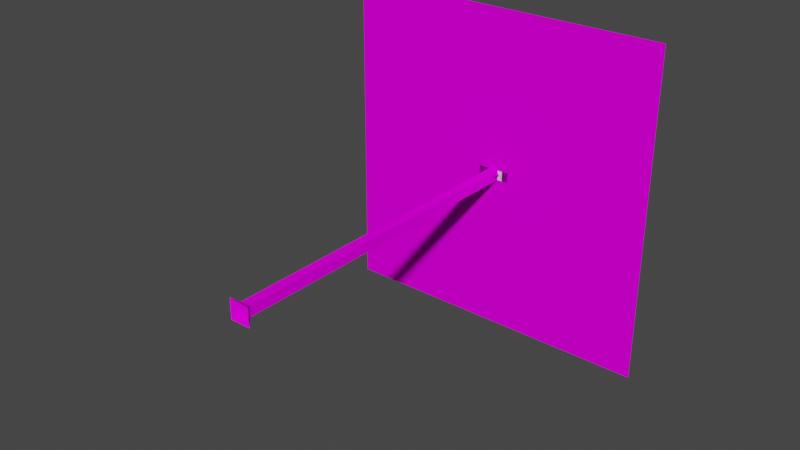 # Source: allModels.blend  (saved by Blender 2.93.21; exported with 4.5.12 LTS)
import bpy
from mathutils import Matrix  # noqa: F401  (used for matrix-valued properties, if any)

bpy.ops.wm.read_factory_settings(use_empty=True)
scene = bpy.context.scene
scene.name = 'Scene'

# ---- collections
col_collection = bpy.data.collections.new('Collection'); scene.collection.children.link(col_collection)
col_ring = bpy.data.collections.new('ring'); scene.collection.children.link(col_ring)
col_arwing = bpy.data.collections.new('arwing'); scene.collection.children.link(col_arwing)
col_obstaclestower01 = bpy.data.collections.new('obstaclesTower01'); scene.collection.children.link(col_obstaclestower01)
col_obstacles = bpy.data.collections.new('obstacles'); scene.collection.children.link(col_obstacles)
col_spacejunk = bpy.data.collections.new('spacejunk'); scene.collection.children.link(col_spacejunk)
col_arwingenemy = bpy.data.collections.new('arwingEnemy'); scene.collection.children.link(col_arwingenemy)
col_explosions = bpy.data.collections.new('explosions'); scene.collection.children.link(col_explosions)
col_turret = bpy.data.collections.new('turret'); scene.collection.children.link(col_turret)
col_misc = bpy.data.collections.new('misc'); scene.collection.children.link(col_misc)
col_towertall = bpy.data.collections.new('towerTall'); scene.collection.children.link(col_towertall)

# ---- images (referenced by path relative to the original .blend; pixels are not part of the script)
import os
ASSET_DIR = os.environ.get("B2B_ASSET_DIR", "")  # directory of the original .blend (textures are referenced by path, not embedded)
HERE = os.path.dirname(os.path.abspath(__file__))  # packed textures are extracted next to this script under _unpacked/

def load_image(name, relpath, width, height, colorspace="sRGB"):
    """Load a texture the original file referenced (path relative to the .blend, or extracted next to this script)."""
    p = next((c for c in (os.path.join(HERE, relpath), os.path.join(ASSET_DIR, relpath)) if relpath and os.path.exists(c)), "")
    if p:
        img = bpy.data.images.load(p, check_existing=True)
        img.name = name
    else:  # same state as the original file: an image datablock whose file is absent (Cycles renders it pink)
        img = bpy.data.images.new(name, width, height)
        img.source = "FILE"
        img.filepath = "//" + (relpath or name)
    img.colorspace_settings.name = colorspace
    return img
img_cloudsfloor_png = load_image('cloudsFloor.png', 'cloudsFloor.png', 1024, 1024, 'sRGB')
img_cube_png = load_image('cube.png', 'cube.png', 1024, 1024, 'sRGB')
img_playership_png = load_image('playerShip.png', 'playerShip.png', 1024, 1024, 'sRGB')
img_cross_png = load_image('cross.png', 'cross.png', 1024, 1024, 'sRGB')
img_fz_png = load_image('fz.png', 'fz.png', 1024, 1024, 'sRGB')
img_playership_png_001 = load_image('playerShip.png.001', 'playerShip.png', 1024, 1024, 'sRGB')
img_playership_png_002 = load_image('playerShip.png.002', 'playerShip.png', 1024, 1024, 'sRGB')
img_inetroundwhite_png = load_image('inetRoundWhite.png', 'inetRoundWhite.png', 1024, 1024, 'sRGB')
img_spacejunk01_png = load_image('spaceJunk01.png', 'spaceJunk01.png', 1024, 1024, 'sRGB')
img_spacejunk02_png = load_image('spaceJunk02.png', 'spaceJunk02.png', 1024, 1024, 'sRGB')
img_playership_png_003 = load_image('playerShip.png.003', 'playerShip.png', 1024, 1024, 'sRGB')
img_explosion01_png = load_image('explosion01.png', 'explosion01.png', 1024, 1024, 'sRGB')
img_inetroundwhite_png_002 = load_image('inetRoundWhite.png.002', 'inetRoundWhite.png', 1024, 1024, 'sRGB')

# ---- materials (node trees are filled in below, after node groups)
mat_materialplane = bpy.data.materials.new('MaterialPlane')
mat_materialplane.use_backface_culling = True
mat_materialplane.use_transparent_shadow = False
mat_material = bpy.data.materials.new('Material')
mat_material.alpha_threshold = 0.0
mat_material.use_transparent_shadow = False
mat_material.line_color = (0.0, 0.0, 0.0, 1.0)
mat_material_005 = bpy.data.materials.new('Material.005')
mat_material_005.use_transparent_shadow = False
mat_material_004 = bpy.data.materials.new('Material.004')
mat_material_004.use_transparent_shadow = False
mat_material_006 = bpy.data.materials.new('Material.006')
mat_material_006.use_transparent_shadow = False
mat_material_007 = bpy.data.materials.new('Material.007')
mat_material_007.use_transparent_shadow = False
mat_material_002 = bpy.data.materials.new('Material.002')
mat_material_002.use_transparent_shadow = False
mat_material_003 = bpy.data.materials.new('Material.003')
mat_material_003.use_transparent_shadow = False
mat_material_008 = bpy.data.materials.new('Material.008')
mat_material_008.use_transparent_shadow = False
mat_material_009 = bpy.data.materials.new('Material.009')
mat_material_009.use_transparent_shadow = False
mat_material_010 = bpy.data.materials.new('Material.010')
mat_material_010.use_transparent_shadow = False
mat_material_011 = bpy.data.materials.new('Material.011')
mat_material_011.use_transparent_shadow = False
mat_material_012 = bpy.data.materials.new('Material.012')
mat_material_012.use_transparent_shadow = False
mat_material_001 = bpy.data.materials.new('Material.001')
mat_material_001.use_transparent_shadow = False
mat_material_013 = bpy.data.materials.new('Material.013')
mat_material_013.use_transparent_shadow = False
mat_material_014 = bpy.data.materials.new('Material.014')
mat_material_014.use_transparent_shadow = False
mat_material_015 = bpy.data.materials.new('Material.015')
mat_material_015.use_transparent_shadow = False
mat_material_016 = bpy.data.materials.new('Material.016')
mat_material_016.use_transparent_shadow = False
mat_material_017 = bpy.data.materials.new('Material.017')
mat_material_017.use_transparent_shadow = False
mat_material_018 = bpy.data.materials.new('Material.018')
mat_material_018.use_transparent_shadow = False
mat_material_020 = bpy.data.materials.new('Material.020')
mat_material_020.use_transparent_shadow = False
mat_material_019 = bpy.data.materials.new('Material.019')
mat_material_019.use_transparent_shadow = False
mat_material_021 = bpy.data.materials.new('Material.021')
mat_material_021.use_transparent_shadow = False
mat_material_023 = bpy.data.materials.new('Material.023')
mat_material_023.use_transparent_shadow = False
mat_material_022 = bpy.data.materials.new('Material.022')
mat_material_022.use_transparent_shadow = False
mat_material_024 = bpy.data.materials.new('Material.024')
mat_material_024.use_transparent_shadow = False
mat_material_034 = bpy.data.materials.new('Material.034')
mat_material_034.use_transparent_shadow = False
mat_material_033 = bpy.data.materials.new('Material.033')
mat_material_033.use_transparent_shadow = False
mat_material_032 = bpy.data.materials.new('Material.032')
mat_material_032.use_transparent_shadow = False
mat_material_031 = bpy.data.materials.new('Material.031')
mat_material_031.use_transparent_shadow = False
mat_material_030 = bpy.data.materials.new('Material.030')
mat_material_030.use_transparent_shadow = False

# ---- material node trees
mat_materialplane.use_nodes = True; mat_materialplane.node_tree.nodes.clear()
_N = mat_materialplane.node_tree.nodes; _L = mat_materialplane.node_tree.links
n0 = _N.new('ShaderNodeOutputMaterial'); n0.name = 'Material Output'; n0.location = (386, 189)
n1 = _N.new('ShaderNodeBsdfPrincipled'); n1.name = 'Principled BSDF'; n1.location = (22, 199)
n1.distribution = 'GGX'
n1.subsurface_method = 'BURLEY'
n1.inputs[2].default_value = 1.0
n1.inputs[3].default_value = 1.45
n1.inputs[13].default_value = 0.0
n1.inputs[27].default_value = (0.0, 0.0, 0.0, 1.0)
n1.inputs[28].default_value = 1.0
n2 = _N.new('ShaderNodeTexImage'); n2.name = 'Image Texture'; n2.location = (-268, 179)
n2.image = img_cloudsfloor_png
n2.interpolation = 'Closest'
_L.new(n1.outputs[0], n0.inputs[0])
_L.new(n2.outputs[0], n1.inputs[0])
n0.is_active_output = True
mat_material.use_nodes = True; mat_material.node_tree.nodes.clear()
_N = mat_material.node_tree.nodes; _L = mat_material.node_tree.links
n0 = _N.new('ShaderNodeOutputMaterial'); n0.name = 'Material Output'; n0.location = (300, 300)
n1 = _N.new('ShaderNodeBsdfPrincipled'); n1.name = 'Principled BSDF'; n1.location = (10, 300)
n1.distribution = 'GGX'
n1.subsurface_method = 'BURLEY'
n1.inputs[2].default_value = 0.4
n1.inputs[3].default_value = 1.45
n1.inputs[27].default_value = (0.0, 0.0, 0.0, 1.0)
n1.inputs[28].default_value = 1.0
n2 = _N.new('ShaderNodeTexImage'); n2.name = 'Image Texture'; n2.location = (-334, 281)
n2.image = img_cube_png
n2.interpolation = 'Closest'
_L.new(n1.outputs[0], n0.inputs[0])
_L.new(n2.outputs[0], n1.inputs[0])
n0.is_active_output = True
mat_material_005.use_nodes = True; mat_material_005.node_tree.nodes.clear()
_N = mat_material_005.node_tree.nodes; _L = mat_material_005.node_tree.links
n0 = _N.new('ShaderNodeBsdfPrincipled'); n0.name = 'Principled BSDF'; n0.location = (10, 300)
n0.distribution = 'GGX'
n0.subsurface_method = 'BURLEY'
n0.inputs[3].default_value = 1.45
n0.inputs[13].default_value = 0.0
n0.inputs[27].default_value = (0.0, 0.0, 0.0, 1.0)
n0.inputs[28].default_value = 1.0
n1 = _N.new('ShaderNodeOutputMaterial'); n1.name = 'Material Output'; n1.location = (300, 300)
n2 = _N.new('ShaderNodeTexImage'); n2.name = 'Image Texture'; n2.location = (-280, 280)
n2.image = img_playership_png
n2.interpolation = 'Closest'
_L.new(n0.outputs[0], n1.inputs[0])
_L.new(n2.outputs[0], n0.inputs[0])
n1.is_active_output = True
mat_material_004.use_nodes = True; mat_material_004.node_tree.nodes.clear()
_N = mat_material_004.node_tree.nodes; _L = mat_material_004.node_tree.links
n0 = _N.new('ShaderNodeBsdfPrincipled'); n0.name = 'Principled BSDF'; n0.location = (10, 300)
n0.distribution = 'GGX'
n0.subsurface_method = 'BURLEY'
n0.inputs[3].default_value = 1.45
n0.inputs[13].default_value = 0.0
n0.inputs[27].default_value = (0.0, 0.0, 0.0, 1.0)
n0.inputs[28].default_value = 1.0
n1 = _N.new('ShaderNodeOutputMaterial'); n1.name = 'Material Output'; n1.location = (300, 300)
n2 = _N.new('ShaderNodeTexImage'); n2.name = 'Image Texture'; n2.location = (-280, 280)
n2.image = img_cross_png
n2.interpolation = 'Closest'
_L.new(n0.outputs[0], n1.inputs[0])
_L.new(n2.outputs[0], n0.inputs[0])
n1.is_active_output = True
mat_material_006.use_nodes = True; mat_material_006.node_tree.nodes.clear()
_N = mat_material_006.node_tree.nodes; _L = mat_material_006.node_tree.links
n0 = _N.new('ShaderNodeBsdfPrincipled'); n0.name = 'Principled BSDF'; n0.location = (10, 300)
n0.distribution = 'GGX'
n0.subsurface_method = 'BURLEY'
n0.inputs[3].default_value = 1.45
n0.inputs[13].default_value = 0.0
n0.inputs[27].default_value = (0.0, 0.0, 0.0, 1.0)
n0.inputs[28].default_value = 1.0
n1 = _N.new('ShaderNodeOutputMaterial'); n1.name = 'Material Output'; n1.location = (300, 300)
n2 = _N.new('ShaderNodeTexImage'); n2.name = 'Image Texture'; n2.location = (-280, 280)
n2.image = img_fz_png
n2.interpolation = 'Closest'
_L.new(n0.outputs[0], n1.inputs[0])
_L.new(n2.outputs[0], n0.inputs[0])
n1.is_active_output = True
mat_material_007.use_nodes = True; mat_material_007.node_tree.nodes.clear()
_N = mat_material_007.node_tree.nodes; _L = mat_material_007.node_tree.links
n0 = _N.new('ShaderNodeBsdfPrincipled'); n0.name = 'Principled BSDF'; n0.location = (10, 300)
n0.distribution = 'GGX'
n0.subsurface_method = 'BURLEY'
n0.inputs[3].default_value = 1.45
n0.inputs[13].default_value = 0.0
n0.inputs[27].default_value = (0.0, 0.0, 0.0, 1.0)
n0.inputs[28].default_value = 1.0
n1 = _N.new('ShaderNodeOutputMaterial'); n1.name = 'Material Output'; n1.location = (300, 300)
n2 = _N.new('ShaderNodeTexImage'); n2.name = 'Image Texture'; n2.location = (-280, 280)
n2.image = img_playership_png_001
n2.interpolation = 'Closest'
_L.new(n0.outputs[0], n1.inputs[0])
_L.new(n2.outputs[0], n0.inputs[0])
n1.is_active_output = True
mat_material_002.use_nodes = True; mat_material_002.node_tree.nodes.clear()
_N = mat_material_002.node_tree.nodes; _L = mat_material_002.node_tree.links
n0 = _N.new('ShaderNodeBsdfPrincipled'); n0.name = 'Principled BSDF'; n0.location = (10, 300)
n0.distribution = 'GGX'
n0.subsurface_method = 'BURLEY'
n0.inputs[3].default_value = 1.45
n0.inputs[13].default_value = 0.0
n0.inputs[27].default_value = (0.0, 0.0, 0.0, 1.0)
n0.inputs[28].default_value = 1.0
n1 = _N.new('ShaderNodeOutputMaterial'); n1.name = 'Material Output'; n1.location = (300, 300)
n2 = _N.new('ShaderNodeTexImage'); n2.name = 'Image Texture'; n2.location = (-280, 280)
n2.image = img_playership_png
n2.interpolation = 'Closest'
_L.new(n0.outputs[0], n1.inputs[0])
_L.new(n2.outputs[0], n0.inputs[0])
n1.is_active_output = True
mat_material_003.use_nodes = True; mat_material_003.node_tree.nodes.clear()
_N = mat_material_003.node_tree.nodes; _L = mat_material_003.node_tree.links
n0 = _N.new('ShaderNodeBsdfPrincipled'); n0.name = 'Principled BSDF'; n0.location = (10, 300)
n0.distribution = 'GGX'
n0.subsurface_method = 'BURLEY'
n0.inputs[3].default_value = 1.45
n0.inputs[13].default_value = 0.0
n0.inputs[27].default_value = (0.0, 0.0, 0.0, 1.0)
n0.inputs[28].default_value = 1.0
n1 = _N.new('ShaderNodeOutputMaterial'); n1.name = 'Material Output'; n1.location = (300, 300)
n2 = _N.new('ShaderNodeTexImage'); n2.name = 'Image Texture'; n2.location = (-280, 280)
n2.image = img_playership_png
n2.interpolation = 'Closest'
_L.new(n0.outputs[0], n1.inputs[0])
_L.new(n2.outputs[0], n0.inputs[0])
n1.is_active_output = True
mat_material_008.use_nodes = True; mat_material_008.node_tree.nodes.clear()
_N = mat_material_008.node_tree.nodes; _L = mat_material_008.node_tree.links
n0 = _N.new('ShaderNodeBsdfPrincipled'); n0.name = 'Principled BSDF'; n0.location = (10, 300)
n0.distribution = 'GGX'
n0.subsurface_method = 'BURLEY'
n0.inputs[3].default_value = 1.45
n0.inputs[13].default_value = 0.0
n0.inputs[27].default_value = (0.0, 0.0, 0.0, 1.0)
n0.inputs[28].default_value = 1.0
n1 = _N.new('ShaderNodeOutputMaterial'); n1.name = 'Material Output'; n1.location = (300, 300)
n2 = _N.new('ShaderNodeTexImage'); n2.name = 'Image Texture'; n2.location = (-280, 280)
n2.image = img_playership_png_002
n2.interpolation = 'Closest'
_L.new(n0.outputs[0], n1.inputs[0])
_L.new(n2.outputs[0], n0.inputs[0])
n1.is_active_output = True
mat_material_009.use_nodes = True; mat_material_009.node_tree.nodes.clear()
_N = mat_material_009.node_tree.nodes; _L = mat_material_009.node_tree.links
n0 = _N.new('ShaderNodeBsdfPrincipled'); n0.name = 'Principled BSDF'; n0.location = (10, 300)
n0.distribution = 'GGX'
n0.subsurface_method = 'BURLEY'
n0.inputs[3].default_value = 1.45
n0.inputs[13].default_value = 0.0
n0.inputs[27].default_value = (0.0, 0.0, 0.0, 1.0)
n0.inputs[28].default_value = 1.0
n1 = _N.new('ShaderNodeOutputMaterial'); n1.name = 'Material Output'; n1.location = (300, 300)
n2 = _N.new('ShaderNodeTexImage'); n2.name = 'Image Texture'; n2.location = (-280, 280)
n2.image = img_inetroundwhite_png
n2.interpolation = 'Closest'
_L.new(n0.outputs[0], n1.inputs[0])
_L.new(n2.outputs[0], n0.inputs[0])
n1.is_active_output = True
mat_material_010.use_nodes = True; mat_material_010.node_tree.nodes.clear()
_N = mat_material_010.node_tree.nodes; _L = mat_material_010.node_tree.links
n0 = _N.new('ShaderNodeBsdfPrincipled'); n0.name = 'Principled BSDF'; n0.location = (10, 300)
n0.distribution = 'GGX'
n0.subsurface_method = 'BURLEY'
n0.inputs[0].default_value = (1.0, 1.0, 1.0, 1.0)
n0.inputs[3].default_value = 1.45
n0.inputs[27].default_value = (0.0, 0.0, 0.0, 1.0)
n0.inputs[28].default_value = 1.0
n1 = _N.new('ShaderNodeOutputMaterial'); n1.name = 'Material Output'; n1.location = (300, 300)
_L.new(n0.outputs[0], n1.inputs[0])
n1.is_active_output = True
mat_material_011.use_nodes = True; mat_material_011.node_tree.nodes.clear()
_N = mat_material_011.node_tree.nodes; _L = mat_material_011.node_tree.links
n0 = _N.new('ShaderNodeBsdfPrincipled'); n0.name = 'Principled BSDF'; n0.location = (10, 300)
n0.distribution = 'GGX'
n0.subsurface_method = 'BURLEY'
n0.inputs[0].default_value = (1.0, 1.0, 1.0, 1.0)
n0.inputs[3].default_value = 1.45
n0.inputs[27].default_value = (0.0, 0.0, 0.0, 1.0)
n0.inputs[28].default_value = 1.0
n1 = _N.new('ShaderNodeOutputMaterial'); n1.name = 'Material Output'; n1.location = (300, 300)
_L.new(n0.outputs[0], n1.inputs[0])
n1.is_active_output = True
mat_material_012.use_nodes = True; mat_material_012.node_tree.nodes.clear()
_N = mat_material_012.node_tree.nodes; _L = mat_material_012.node_tree.links
n0 = _N.new('ShaderNodeBsdfPrincipled'); n0.name = 'Principled BSDF'; n0.location = (10, 300)
n0.distribution = 'GGX'
n0.subsurface_method = 'BURLEY'
n0.inputs[0].default_value = (1.0, 1.0, 1.0, 1.0)
n0.inputs[3].default_value = 1.45
n0.inputs[27].default_value = (0.0, 0.0, 0.0, 1.0)
n0.inputs[28].default_value = 1.0
n1 = _N.new('ShaderNodeOutputMaterial'); n1.name = 'Material Output'; n1.location = (300, 300)
_L.new(n0.outputs[0], n1.inputs[0])
n1.is_active_output = True
mat_material_001.use_nodes = True; mat_material_001.node_tree.nodes.clear()
_N = mat_material_001.node_tree.nodes; _L = mat_material_001.node_tree.links
n0 = _N.new('ShaderNodeBsdfPrincipled'); n0.name = 'Principled BSDF'; n0.location = (10, 300)
n0.distribution = 'GGX'
n0.subsurface_method = 'BURLEY'
n0.inputs[0].default_value = (1.0, 1.0, 1.0, 1.0)
n0.inputs[3].default_value = 1.45
n0.inputs[27].default_value = (0.0, 0.0, 0.0, 1.0)
n0.inputs[28].default_value = 1.0
n1 = _N.new('ShaderNodeOutputMaterial'); n1.name = 'Material Output'; n1.location = (300, 300)
_L.new(n0.outputs[0], n1.inputs[0])
n1.is_active_output = True
mat_material_013.use_nodes = True; mat_material_013.node_tree.nodes.clear()
_N = mat_material_013.node_tree.nodes; _L = mat_material_013.node_tree.links
n0 = _N.new('ShaderNodeBsdfPrincipled'); n0.name = 'Principled BSDF'; n0.location = (10, 300)
n0.distribution = 'GGX'
n0.subsurface_method = 'BURLEY'
n0.inputs[0].default_value = (1.0, 1.0, 1.0, 1.0)
n0.inputs[3].default_value = 1.45
n0.inputs[27].default_value = (0.0, 0.0, 0.0, 1.0)
n0.inputs[28].default_value = 1.0
n1 = _N.new('ShaderNodeOutputMaterial'); n1.name = 'Material Output'; n1.location = (300, 300)
_L.new(n0.outputs[0], n1.inputs[0])
n1.is_active_output = True
mat_material_014.use_nodes = True; mat_material_014.node_tree.nodes.clear()
_N = mat_material_014.node_tree.nodes; _L = mat_material_014.node_tree.links
n0 = _N.new('ShaderNodeBsdfPrincipled'); n0.name = 'Principled BSDF'; n0.location = (10, 300)
n0.distribution = 'GGX'
n0.subsurface_method = 'BURLEY'
n0.inputs[0].default_value = (1.0, 1.0, 1.0, 1.0)
n0.inputs[3].default_value = 1.45
n0.inputs[27].default_value = (0.0, 0.0, 0.0, 1.0)
n0.inputs[28].default_value = 1.0
n1 = _N.new('ShaderNodeOutputMaterial'); n1.name = 'Material Output'; n1.location = (300, 300)
_L.new(n0.outputs[0], n1.inputs[0])
n1.is_active_output = True
mat_material_015.use_nodes = True; mat_material_015.node_tree.nodes.clear()
_N = mat_material_015.node_tree.nodes; _L = mat_material_015.node_tree.links
n0 = _N.new('ShaderNodeBsdfPrincipled'); n0.name = 'Principled BSDF'; n0.location = (10, 300)
n0.distribution = 'GGX'
n0.subsurface_method = 'BURLEY'
n0.inputs[0].default_value = (1.0, 1.0, 1.0, 1.0)
n0.inputs[3].default_value = 1.45
n0.inputs[27].default_value = (0.0, 0.0, 0.0, 1.0)
n0.inputs[28].default_value = 1.0
n1 = _N.new('ShaderNodeOutputMaterial'); n1.name = 'Material Output'; n1.location = (300, 300)
_L.new(n0.outputs[0], n1.inputs[0])
n1.is_active_output = True
mat_material_016.use_nodes = True; mat_material_016.node_tree.nodes.clear()
_N = mat_material_016.node_tree.nodes; _L = mat_material_016.node_tree.links
n0 = _N.new('ShaderNodeBsdfPrincipled'); n0.name = 'Principled BSDF'; n0.location = (10, 300)
n0.distribution = 'GGX'
n0.subsurface_method = 'BURLEY'
n0.inputs[0].default_value = (1.0, 1.0, 1.0, 1.0)
n0.inputs[3].default_value = 1.45
n0.inputs[27].default_value = (0.0, 0.0, 0.0, 1.0)
n0.inputs[28].default_value = 1.0
n1 = _N.new('ShaderNodeOutputMaterial'); n1.name = 'Material Output'; n1.location = (300, 300)
_L.new(n0.outputs[0], n1.inputs[0])
n1.is_active_output = True
mat_material_017.use_nodes = True; mat_material_017.node_tree.nodes.clear()
_N = mat_material_017.node_tree.nodes; _L = mat_material_017.node_tree.links
n0 = _N.new('ShaderNodeBsdfPrincipled'); n0.name = 'Principled BSDF'; n0.location = (10, 300)
n0.distribution = 'GGX'
n0.subsurface_method = 'BURLEY'
n0.inputs[3].default_value = 1.45
n0.inputs[27].default_value = (0.0, 0.0, 0.0, 1.0)
n0.inputs[28].default_value = 1.0
n1 = _N.new('ShaderNodeOutputMaterial'); n1.name = 'Material Output'; n1.location = (300, 300)
n2 = _N.new('ShaderNodeTexImage'); n2.name = 'Image Texture'; n2.location = (-280, 280)
n2.image = img_spacejunk01_png
n2.interpolation = 'Closest'
_L.new(n0.outputs[0], n1.inputs[0])
_L.new(n2.outputs[0], n0.inputs[0])
n1.is_active_output = True
mat_material_018.use_nodes = True; mat_material_018.node_tree.nodes.clear()
_N = mat_material_018.node_tree.nodes; _L = mat_material_018.node_tree.links
n0 = _N.new('ShaderNodeBsdfPrincipled'); n0.name = 'Principled BSDF'; n0.location = (10, 300)
n0.distribution = 'GGX'
n0.subsurface_method = 'BURLEY'
n0.inputs[3].default_value = 1.45
n0.inputs[27].default_value = (0.0, 0.0, 0.0, 1.0)
n0.inputs[28].default_value = 1.0
n1 = _N.new('ShaderNodeOutputMaterial'); n1.name = 'Material Output'; n1.location = (300, 300)
n2 = _N.new('ShaderNodeTexImage'); n2.name = 'Image Texture'; n2.location = (-280, 280)
n2.image = img_spacejunk02_png
n2.interpolation = 'Closest'
_L.new(n0.outputs[0], n1.inputs[0])
_L.new(n2.outputs[0], n0.inputs[0])
n1.is_active_output = True
mat_material_020.use_nodes = True; mat_material_020.node_tree.nodes.clear()
_N = mat_material_020.node_tree.nodes; _L = mat_material_020.node_tree.links
n0 = _N.new('ShaderNodeBsdfPrincipled'); n0.name = 'Principled BSDF'; n0.location = (10, 300)
n0.distribution = 'GGX'
n0.subsurface_method = 'BURLEY'
n0.inputs[3].default_value = 1.45
n0.inputs[13].default_value = 0.0
n0.inputs[27].default_value = (0.0, 0.0, 0.0, 1.0)
n0.inputs[28].default_value = 1.0
n1 = _N.new('ShaderNodeOutputMaterial'); n1.name = 'Material Output'; n1.location = (300, 300)
n2 = _N.new('ShaderNodeTexImage'); n2.name = 'Image Texture'; n2.location = (-280, 280)
n2.image = img_playership_png
n2.interpolation = 'Closest'
_L.new(n0.outputs[0], n1.inputs[0])
_L.new(n2.outputs[0], n0.inputs[0])
n1.is_active_output = True
mat_material_019.use_nodes = True; mat_material_019.node_tree.nodes.clear()
_N = mat_material_019.node_tree.nodes; _L = mat_material_019.node_tree.links
n0 = _N.new('ShaderNodeBsdfPrincipled'); n0.name = 'Principled BSDF'; n0.location = (10, 300)
n0.distribution = 'GGX'
n0.subsurface_method = 'BURLEY'
n0.inputs[3].default_value = 1.45
n0.inputs[13].default_value = 0.0
n0.inputs[27].default_value = (0.0, 0.0, 0.0, 1.0)
n0.inputs[28].default_value = 1.0
n1 = _N.new('ShaderNodeOutputMaterial'); n1.name = 'Material Output'; n1.location = (300, 300)
n2 = _N.new('ShaderNodeTexImage'); n2.name = 'Image Texture'; n2.location = (-280, 280)
n2.image = img_playership_png_003
n2.interpolation = 'Closest'
_L.new(n0.outputs[0], n1.inputs[0])
_L.new(n2.outputs[0], n0.inputs[0])
n1.is_active_output = True
mat_material_021.use_nodes = True; mat_material_021.node_tree.nodes.clear()
_N = mat_material_021.node_tree.nodes; _L = mat_material_021.node_tree.links
n0 = _N.new('ShaderNodeBsdfPrincipled'); n0.name = 'Principled BSDF'; n0.location = (10, 300)
n0.distribution = 'GGX'
n0.subsurface_method = 'BURLEY'
n0.inputs[3].default_value = 1.45
n0.inputs[27].default_value = (0.0, 0.0, 0.0, 1.0)
n0.inputs[28].default_value = 1.0
n1 = _N.new('ShaderNodeOutputMaterial'); n1.name = 'Material Output'; n1.location = (300, 300)
n2 = _N.new('ShaderNodeTexImage'); n2.name = 'Image Texture'; n2.location = (-280, 280)
n2.image = img_explosion01_png
n2.interpolation = 'Closest'
_L.new(n0.outputs[0], n1.inputs[0])
_L.new(n2.outputs[0], n0.inputs[0])
n1.is_active_output = True
mat_material_023.use_nodes = True; mat_material_023.node_tree.nodes.clear()
_N = mat_material_023.node_tree.nodes; _L = mat_material_023.node_tree.links
n0 = _N.new('ShaderNodeBsdfPrincipled'); n0.name = 'Principled BSDF'; n0.location = (10, 300)
n0.distribution = 'GGX'
n0.subsurface_method = 'BURLEY'
n0.inputs[3].default_value = 1.45
n0.inputs[13].default_value = 0.0
n0.inputs[27].default_value = (0.0, 0.0, 0.0, 1.0)
n0.inputs[28].default_value = 1.0
n1 = _N.new('ShaderNodeOutputMaterial'); n1.name = 'Material Output'; n1.location = (300, 300)
n2 = _N.new('ShaderNodeTexImage'); n2.name = 'Image Texture'; n2.location = (-280, 280)
n2.image = img_playership_png
_L.new(n0.outputs[0], n1.inputs[0])
_L.new(n2.outputs[0], n0.inputs[0])
n1.is_active_output = True
mat_material_022.use_nodes = True; mat_material_022.node_tree.nodes.clear()
_N = mat_material_022.node_tree.nodes; _L = mat_material_022.node_tree.links
n0 = _N.new('ShaderNodeBsdfPrincipled'); n0.name = 'Principled BSDF'; n0.location = (10, 300)
n0.distribution = 'GGX'
n0.subsurface_method = 'BURLEY'
n0.inputs[3].default_value = 1.45
n0.inputs[13].default_value = 0.0
n0.inputs[27].default_value = (0.0, 0.0, 0.0, 1.0)
n0.inputs[28].default_value = 1.0
n1 = _N.new('ShaderNodeOutputMaterial'); n1.name = 'Material Output'; n1.location = (300, 300)
_L.new(n0.outputs[0], n1.inputs[0])
n1.is_active_output = True
mat_material_024.use_nodes = True; mat_material_024.node_tree.nodes.clear()
_N = mat_material_024.node_tree.nodes; _L = mat_material_024.node_tree.links
n0 = _N.new('ShaderNodeBsdfPrincipled'); n0.name = 'Principled BSDF'; n0.location = (10, 300)
n0.distribution = 'GGX'
n0.subsurface_method = 'BURLEY'
n0.inputs[0].default_value = (0.02315, 0.3264, 0.1233, 1.0)
n0.inputs[3].default_value = 1.45
n0.inputs[13].default_value = 0.0
n0.inputs[27].default_value = (0.0, 0.0, 0.0, 1.0)
n0.inputs[28].default_value = 1.0
n1 = _N.new('ShaderNodeOutputMaterial'); n1.name = 'Material Output'; n1.location = (300, 300)
_L.new(n0.outputs[0], n1.inputs[0])
n1.is_active_output = True
mat_material_034.use_nodes = True; mat_material_034.node_tree.nodes.clear()
_N = mat_material_034.node_tree.nodes; _L = mat_material_034.node_tree.links
n0 = _N.new('ShaderNodeBsdfPrincipled'); n0.name = 'Principled BSDF'; n0.location = (10, 300)
n0.distribution = 'GGX'
n0.subsurface_method = 'BURLEY'
n0.inputs[3].default_value = 1.45
n0.inputs[13].default_value = 0.0
n0.inputs[27].default_value = (0.0, 0.0, 0.0, 1.0)
n0.inputs[28].default_value = 1.0
n1 = _N.new('ShaderNodeOutputMaterial'); n1.name = 'Material Output'; n1.location = (300, 300)
n2 = _N.new('ShaderNodeTexImage'); n2.name = 'Image Texture'; n2.location = (-280, 280)
n2.image = img_inetroundwhite_png_002
n2.interpolation = 'Closest'
_L.new(n0.outputs[0], n1.inputs[0])
_L.new(n2.outputs[0], n0.inputs[0])
n1.is_active_output = True
mat_material_033.use_nodes = True; mat_material_033.node_tree.nodes.clear()
_N = mat_material_033.node_tree.nodes; _L = mat_material_033.node_tree.links
n0 = _N.new('ShaderNodeBsdfPrincipled'); n0.name = 'Principled BSDF'; n0.location = (10, 300)
n0.distribution = 'GGX'
n0.subsurface_method = 'BURLEY'
n0.inputs[0].default_value = (1.0, 1.0, 1.0, 1.0)
n0.inputs[3].default_value = 1.45
n0.inputs[27].default_value = (0.0, 0.0, 0.0, 1.0)
n0.inputs[28].default_value = 1.0
n1 = _N.new('ShaderNodeOutputMaterial'); n1.name = 'Material Output'; n1.location = (300, 300)
_L.new(n0.outputs[0], n1.inputs[0])
n1.is_active_output = True
mat_material_032.use_nodes = True; mat_material_032.node_tree.nodes.clear()
_N = mat_material_032.node_tree.nodes; _L = mat_material_032.node_tree.links
n0 = _N.new('ShaderNodeBsdfPrincipled'); n0.name = 'Principled BSDF'; n0.location = (10, 300)
n0.distribution = 'GGX'
n0.subsurface_method = 'BURLEY'
n0.inputs[0].default_value = (1.0, 1.0, 1.0, 1.0)
n0.inputs[3].default_value = 1.45
n0.inputs[27].default_value = (0.0, 0.0, 0.0, 1.0)
n0.inputs[28].default_value = 1.0
n1 = _N.new('ShaderNodeOutputMaterial'); n1.name = 'Material Output'; n1.location = (300, 300)
_L.new(n0.outputs[0], n1.inputs[0])
n1.is_active_output = True
mat_material_031.use_nodes = True; mat_material_031.node_tree.nodes.clear()
_N = mat_material_031.node_tree.nodes; _L = mat_material_031.node_tree.links
n0 = _N.new('ShaderNodeBsdfPrincipled'); n0.name = 'Principled BSDF'; n0.location = (10, 300)
n0.distribution = 'GGX'
n0.subsurface_method = 'BURLEY'
n0.inputs[0].default_value = (1.0, 1.0, 1.0, 1.0)
n0.inputs[3].default_value = 1.45
n0.inputs[27].default_value = (0.0, 0.0, 0.0, 1.0)
n0.inputs[28].default_value = 1.0
n1 = _N.new('ShaderNodeOutputMaterial'); n1.name = 'Material Output'; n1.location = (300, 300)
_L.new(n0.outputs[0], n1.inputs[0])
n1.is_active_output = True
mat_material_030.use_nodes = True; mat_material_030.node_tree.nodes.clear()
_N = mat_material_030.node_tree.nodes; _L = mat_material_030.node_tree.links
n0 = _N.new('ShaderNodeBsdfPrincipled'); n0.name = 'Principled BSDF'; n0.location = (10, 300)
n0.distribution = 'GGX'
n0.subsurface_method = 'BURLEY'
n0.inputs[0].default_value = (1.0, 1.0, 1.0, 1.0)
n0.inputs[3].default_value = 1.45
n0.inputs[27].default_value = (0.0, 0.0, 0.0, 1.0)
n0.inputs[28].default_value = 1.0
n1 = _N.new('ShaderNodeOutputMaterial'); n1.name = 'Material Output'; n1.location = (300, 300)
_L.new(n0.outputs[0], n1.inputs[0])
n1.is_active_output = True

# ---- world
world_world = bpy.data.worlds.new('World'); scene.world = world_world
world_world.use_nodes = True; world_world.node_tree.nodes.clear()
_N = world_world.node_tree.nodes; _L = world_world.node_tree.links
n0 = _N.new('ShaderNodeOutputWorld'); n0.name = 'World Output'; n0.location = (300, 300)
n1 = _N.new('ShaderNodeBackground'); n1.name = 'Background'; n1.location = (10, 300)
n1.inputs[0].default_value = (0.05088, 0.05088, 0.05088, 1.0)
_L.new(n1.outputs[0], n0.inputs[0])
n0.is_active_output = True
world_world.color = (0.05088, 0.05088, 0.05088)
world_world.use_sun_shadow = False
world_world.sun_shadow_jitter_overblur = 0.0

# ---- meshes
me_plane = bpy.data.meshes.new('Plane')
me_plane.from_pydata([(-50.0, 2.186e-06, 50.0), (50.0, 2.186e-06, 50.0), (-50.0, -2.186e-06, -50.0), (50.0, -2.186e-06, -50.0)], [], [(0, 1, 3, 2)])
_uv = me_plane.uv_layers.new(name='UVMap')
_uv.uv.foreach_set('vector', [0.0, 0.0, 1.0, 0.0, 1.0, 1.0, 0.0, 1.0])
me_plane.materials.append(mat_materialplane)
me_plane.use_remesh_fix_poles = True
me_plane.use_remesh_preserve_attributes = False
me_plane.update()
me_cube = bpy.data.meshes.new('Cube')
me_cube.from_pydata([(0.5, -0.5, 0.5), (-0.5, -0.5, 0.5), (0.5, 0.5, 0.5), (-0.5, 0.5, 0.5), (0.5, -0.5, -0.5), (-0.5, -0.5, -0.5), (0.5, 0.5, -0.5), (-0.5, 0.5, -0.5)], [], [(4, 2, 0), (2, 7, 3), (6, 5, 7), (1, 7, 5), (0, 3, 1), (4, 1, 5), (4, 6, 2), (2, 6, 7), (6, 4, 5), (1, 3, 7), (0, 2, 3), (4, 0, 1)])
_uv = me_cube.uv_layers.new(name='UVMap')
_uv.uv.foreach_set('vector', [0.75, 0.5, 0.5, 0.75, 0.5, 0.5, 0.5, 0.75, 0.25, 1.0, 0.25, 0.75, 0.5, 0.0, 0.25, 0.25, 0.25, 0.0, 0.25, 0.5, 0.0, 0.75, 0.0, 0.5, 0.5, 0.5, 0.25, 0.75, 0.25, 0.5, 0.5, 0.25, 0.25, 0.5, 0.25, 0.25, 0.75, 0.5, 0.75, 0.75, 0.5, 0.75, 0.5, 0.75, 0.5, 1.0, 0.25, 1.0, 0.5, 0.0, 0.5, 0.25, 0.25, 0.25, 0.25, 0.5, 0.25, 0.75, 0.0, 0.75, 0.5, 0.5, 0.5, 0.75, 0.25, 0.75, 0.5, 0.25, 0.5, 0.5, 0.25, 0.5])
_ca = me_cube.color_attributes.new('Col', 'BYTE_COLOR', 'CORNER')
_ca.data.foreach_set('color', [1.0, 1.0, 1.0, 1.0, 1.0, 1.0, 1.0, 1.0, 1.0, 1.0, 1.0, 1.0, 1.0, 1.0, 1.0, 1.0, 1.0, 1.0, 1.0, 1.0, 1.0, 1.0, 1.0, 1.0, 1.0, 1.0, 1.0, 1.0, 1.0, 1.0, 1.0, 1.0, 1.0, 1.0, 1.0, 1.0, 1.0, 1.0, 1.0, 1.0, 1.0, 1.0, 1.0, 1.0, 1.0, 1.0, 1.0, 1.0, 1.0, 1.0, 1.0, 1.0, 1.0, 1.0, 1.0, 1.0, 1.0, 1.0, 1.0, 1.0, 1.0, 1.0, 1.0, 1.0, 1.0, 1.0, 1.0, 1.0, 1.0, 1.0, 1.0, 1.0, 1.0, 1.0, 1.0, 1.0, 1.0, 1.0, 1.0, 1.0, 1.0, 1.0, 1.0, 1.0, 1.0, 1.0, 1.0, 1.0, 1.0, 1.0, 1.0, 1.0, 1.0, 1.0, 1.0, 1.0, 1.0, 1.0, 1.0, 1.0, 1.0, 1.0, 1.0, 1.0, 1.0, 1.0, 1.0, 1.0, 1.0, 1.0, 1.0, 1.0, 1.0, 1.0, 1.0, 1.0, 1.0, 1.0, 1.0, 1.0, 1.0, 1.0, 1.0, 1.0, 1.0, 1.0, 1.0, 1.0, 1.0, 1.0, 1.0, 1.0, 1.0, 1.0, 1.0, 1.0, 1.0, 1.0, 1.0, 1.0, 1.0, 1.0, 1.0, 1.0])
me_cube.materials.append(mat_material)
me_cube.use_remesh_preserve_volume = False
me_cube.use_remesh_preserve_attributes = False
me_cube.use_mirror_vertex_groups = False
me_cube.update()
me_circle = bpy.data.meshes.new('Circle')
me_circle.from_pydata([(-1.824e-08, 2.0, 0.0), (-1.414, 1.414, 0.0), (-2.0, -7.83e-08, 0.0), (-1.414, -1.414, 0.0), (1.566e-07, -2.0, 0.0), (1.414, -1.414, 0.0), (2.0, 3.297e-08, 0.0), (1.414, 1.414, 0.0), (-2.296e-08, 1.541, 0.5), (-1.09, 1.09, 0.5), (-1.541, -2.296e-08, 0.5), (-1.09, -1.09, 0.5), (1.091e-07, -1.541, 0.5), (1.09, -1.09, 0.5), (1.541, 6.889e-08, 0.5), (1.09, 1.09, 0.5), (3.444e-08, 1.541, -0.5), (-1.09, 1.09, -0.5), (-1.541, 0.0, -0.5), (-1.09, -1.09, -0.5), (1.665e-07, -1.541, -0.5), (1.09, -1.09, -0.5), (1.541, 4.593e-08, -0.5), (1.09, 1.09, -0.5)], [], [(2, 9, 1), (7, 14, 6), (5, 12, 4), (3, 10, 2), (0, 9, 8), (0, 15, 7), (6, 13, 5), (4, 11, 3), (7, 16, 0), (5, 22, 6), (3, 20, 4), (1, 18, 2), (7, 22, 23), (4, 21, 5), (2, 19, 3), (0, 17, 1), (20, 13, 21), (18, 11, 19), (16, 9, 17), (23, 8, 16), (21, 14, 22), (19, 12, 20), (17, 10, 18), (22, 15, 23), (2, 10, 9), (7, 15, 14), (5, 13, 12), (3, 11, 10), (0, 1, 9), (0, 8, 15), (6, 14, 13), (4, 12, 11), (7, 23, 16), (5, 21, 22), (3, 19, 20), (1, 17, 18), (7, 6, 22), (20, 12, 13), (18, 10, 11), (16, 8, 9), (23, 15, 8), (21, 13, 14), (19, 11, 12), (17, 9, 10), (22, 14, 15), (4, 20, 21), (2, 18, 19), (0, 16, 17)])
_uv = me_circle.uv_layers.new(name='UVMap')
_uv.uv.foreach_set('vector', [0.0123, 0.9523, 0.0123, 0.9523, 0.0123, 0.9523, 0.01562, 0.9844, 0.01562, 0.9844, 0.01562, 0.9844, 0.01562, 0.9844, 0.01562, 0.9844, 0.01562, 0.9844, 0.01562, 0.9844, 0.01562, 0.9844, 0.01562, 0.9844, 0.01562, 0.9844, 0.01562, 0.9844, 0.01562, 0.9844, 0.007748, 0.9519, 0.007748, 0.9519, 0.007748, 0.9519, 0.0123, 0.9523, 0.0123, 0.9523, 0.0123, 0.9523, 0.0123, 0.9523, 0.0123, 0.9523, 0.0123, 0.9523, 0.007748, 0.9519, 0.007748, 0.9519, 0.007748, 0.9519, 0.0123, 0.9523, 0.0123, 0.9523, 0.0123, 0.9523, 0.0123, 0.9523, 0.0123, 0.9523, 0.0123, 0.9523, 0.0123, 0.9523, 0.0123, 0.9523, 0.0123, 0.9523, 0.01562, 0.9844, 0.01562, 0.9844, 0.01562, 0.9844, 0.01562, 0.9844, 0.01562, 0.9844, 0.01562, 0.9844, 0.01562, 0.9844, 0.01562, 0.9844, 0.01562, 0.9844, 0.01562, 0.9844, 0.01562, 0.9844, 0.01562, 0.9844, 0.01562, 0.9844, 0.01562, 0.9844, 0.01562, 0.9844, 0.01562, 0.9844, 0.01562, 0.9844, 0.01562, 0.9844, 0.01562, 0.9844, 0.01562, 0.9844, 0.01562, 0.9844, 0.007748, 0.9519, 0.007748, 0.9519, 0.007748, 0.9519, 0.0123, 0.9523, 0.0123, 0.9523, 0.0123, 0.9523, 0.0123, 0.9523, 0.0123, 0.9523, 0.0123, 0.9523, 0.0123, 0.9523, 0.0123, 0.9523, 0.0123, 0.9523, 0.01562, 0.9844, 0.01562, 0.9844, 0.01562, 0.9844, 0.0123, 0.9523, 0.0123, 0.9523, 0.0123, 0.9523, 0.01562, 0.9844, 0.01562, 0.9844, 0.01562, 0.9844, 0.01562, 0.9844, 0.01562, 0.9844, 0.01562, 0.9844, 0.01562, 0.9844, 0.01562, 0.9844, 0.01562, 0.9844, 0.01562, 0.9844, 0.01562, 0.9844, 0.01562, 0.9844, 0.007748, 0.9519, 0.007748, 0.9519, 0.007748, 0.9519, 0.0123, 0.9523, 0.0123, 0.9523, 0.0123, 0.9523, 0.0123, 0.9523, 0.0123, 0.9523, 0.0123, 0.9523, 0.007748, 0.9519, 0.007748, 0.9519, 0.007748, 0.9519, 0.0123, 0.9523, 0.0123, 0.9523, 0.0123, 0.9523, 0.0123, 0.9523, 0.0123, 0.9523, 0.0123, 0.9523, 0.0123, 0.9523, 0.0123, 0.9523, 0.0123, 0.9523, 0.01562, 0.9844, 0.01562, 0.9844, 0.01562, 0.9844, 0.01562, 0.9844, 0.01562, 0.9844, 0.01562, 0.9844, 0.01562, 0.9844, 0.01562, 0.9844, 0.01562, 0.9844, 0.01562, 0.9844, 0.01562, 0.9844, 0.01562, 0.9844, 0.007748, 0.9519, 0.007748, 0.9519, 0.007748, 0.9519, 0.0123, 0.9523, 0.0123, 0.9523, 0.0123, 0.9523, 0.0123, 0.9523, 0.0123, 0.9523, 0.0123, 0.9523, 0.0123, 0.9523, 0.0123, 0.9523, 0.0123, 0.9523, 0.01562, 0.9844, 0.01562, 0.9844, 0.01562, 0.9844, 0.01562, 0.9844, 0.01562, 0.9844, 0.01562, 0.9844, 0.01562, 0.9844, 0.01562, 0.9844, 0.01562, 0.9844, 0.01562, 0.9844, 0.01562, 0.9844, 0.01562, 0.9844])
me_circle.materials.append(mat_material_005)
me_circle.use_remesh_fix_poles = True
me_circle.use_remesh_preserve_attributes = False
me_circle.update()
me_plane_001 = bpy.data.meshes.new('Plane.001')
me_plane_001.from_pydata([(-0.5, -0.5, 0.0), (0.5, -0.5, 0.0), (-0.5, 0.5, 0.0), (0.5, 0.5, 0.0)], [], [(1, 2, 0), (1, 3, 2)])
_uv = me_plane_001.uv_layers.new(name='UVMap')
_uv.uv.foreach_set('vector', [1.0, 0.0, 0.0, 1.0, 0.0, 0.0, 1.0, 0.0, 1.0, 1.0, 0.0, 1.0])
me_plane_001.materials.append(mat_material_004)
me_plane_001.use_remesh_fix_poles = True
me_plane_001.use_remesh_preserve_attributes = False
me_plane_001.update()
me_plane_002 = bpy.data.meshes.new('Plane.002')
me_plane_002.from_pydata([(-0.5, -0.5, 0.0), (0.5, -0.5, 0.0), (-0.5, 0.5, 0.0), (0.5, 0.5, 0.0)], [], [(1, 2, 0), (1, 3, 2)])
_uv = me_plane_002.uv_layers.new(name='UVMap')
_uv.uv.foreach_set('vector', [1.0, 0.0, 0.0, 1.0, 0.0, 0.0, 1.0, 0.0, 1.0, 1.0, 0.0, 1.0])
me_plane_002.materials.append(mat_material_006)
me_plane_002.use_remesh_fix_poles = True
me_plane_002.use_remesh_preserve_attributes = False
me_plane_002.update()
me_circle_001 = bpy.data.meshes.new('Circle.001')
me_circle_001.from_pydata([(-1.824e-08, 2.0, 0.0), (-1.414, 1.414, 0.0), (-2.0, -7.83e-08, 0.0), (-1.414, -1.414, 0.0), (1.566e-07, -2.0, 0.0), (1.414, -1.414, 0.0), (2.0, 3.297e-08, 0.0), (1.414, 1.414, 0.0), (-2.296e-08, 1.541, 0.5), (-1.09, 1.09, 0.5), (-1.541, -2.296e-08, 0.5), (-1.09, -1.09, 0.5), (1.091e-07, -1.541, 0.5), (1.09, -1.09, 0.5), (1.541, 6.889e-08, 0.5), (1.09, 1.09, 0.5), (3.444e-08, 1.541, -0.5), (-1.09, 1.09, -0.5), (-1.541, 0.0, -0.5), (-1.09, -1.09, -0.5), (1.665e-07, -1.541, -0.5), (1.09, -1.09, -0.5), (1.541, 4.593e-08, -0.5), (1.09, 1.09, -0.5)], [], [(2, 9, 1), (7, 14, 6), (5, 12, 4), (3, 10, 2), (0, 9, 8), (0, 15, 7), (6, 13, 5), (4, 11, 3), (7, 16, 0), (5, 22, 6), (3, 20, 4), (1, 18, 2), (7, 22, 23), (4, 21, 5), (2, 19, 3), (0, 17, 1), (20, 13, 21), (18, 11, 19), (16, 9, 17), (23, 8, 16), (21, 14, 22), (19, 12, 20), (17, 10, 18), (22, 15, 23), (2, 10, 9), (7, 15, 14), (5, 13, 12), (3, 11, 10), (0, 1, 9), (0, 8, 15), (6, 14, 13), (4, 12, 11), (7, 23, 16), (5, 21, 22), (3, 19, 20), (1, 17, 18), (7, 6, 22), (20, 12, 13), (18, 10, 11), (16, 8, 9), (23, 15, 8), (21, 13, 14), (19, 11, 12), (17, 9, 10), (22, 14, 15), (4, 20, 21), (2, 18, 19), (0, 16, 17)])
_uv = me_circle_001.uv_layers.new(name='UVMap')
_uv.uv.foreach_set('vector', [0.0123, 0.9523, 0.0123, 0.9523, 0.0123, 0.9523, 0.04639, 0.9841, 0.04639, 0.9841, 0.04639, 0.9841, 0.04639, 0.9841, 0.04639, 0.9841, 0.04639, 0.9841, 0.04639, 0.9841, 0.04639, 0.9841, 0.04639, 0.9841, 0.04639, 0.9841, 0.04639, 0.9841, 0.04639, 0.9841, 0.007748, 0.9519, 0.007748, 0.9519, 0.007748, 0.9519, 0.0123, 0.9523, 0.0123, 0.9523, 0.0123, 0.9523, 0.0123, 0.9523, 0.0123, 0.9523, 0.0123, 0.9523, 0.007748, 0.9519, 0.007748, 0.9519, 0.007748, 0.9519, 0.0123, 0.9523, 0.0123, 0.9523, 0.0123, 0.9523, 0.0123, 0.9523, 0.0123, 0.9523, 0.0123, 0.9523, 0.0123, 0.9523, 0.0123, 0.9523, 0.0123, 0.9523, 0.04639, 0.9834, 0.04639, 0.9834, 0.04639, 0.9834, 0.04639, 0.9841, 0.04639, 0.9841, 0.04639, 0.9841, 0.04639, 0.9841, 0.04639, 0.9841, 0.04639, 0.9841, 0.04639, 0.9834, 0.04639, 0.9834, 0.04639, 0.9834, 0.04639, 0.9841, 0.04639, 0.9841, 0.04639, 0.9841, 0.04639, 0.9841, 0.04639, 0.9841, 0.04639, 0.9841, 0.04639, 0.9841, 0.04639, 0.9841, 0.04639, 0.9841, 0.007748, 0.9519, 0.007748, 0.9519, 0.007748, 0.9519, 0.0123, 0.9523, 0.0123, 0.9523, 0.0123, 0.9523, 0.0123, 0.9523, 0.0123, 0.9523, 0.0123, 0.9523, 0.0123, 0.9523, 0.0123, 0.9523, 0.0123, 0.9523, 0.04639, 0.9841, 0.04639, 0.9841, 0.04639, 0.9841, 0.0123, 0.9523, 0.0123, 0.9523, 0.0123, 0.9523, 0.04639, 0.9841, 0.04639, 0.9841, 0.04639, 0.9841, 0.04639, 0.9841, 0.04639, 0.9841, 0.04639, 0.9841, 0.04639, 0.9841, 0.04639, 0.9841, 0.04639, 0.9841, 0.04639, 0.9841, 0.04639, 0.9841, 0.04639, 0.9841, 0.007748, 0.9519, 0.007748, 0.9519, 0.007748, 0.9519, 0.0123, 0.9523, 0.0123, 0.9523, 0.0123, 0.9523, 0.0123, 0.9523, 0.0123, 0.9523, 0.0123, 0.9523, 0.007748, 0.9519, 0.007748, 0.9519, 0.007748, 0.9519, 0.0123, 0.9523, 0.0123, 0.9523, 0.0123, 0.9523, 0.0123, 0.9523, 0.0123, 0.9523, 0.0123, 0.9523, 0.0123, 0.9523, 0.0123, 0.9523, 0.0123, 0.9523, 0.04639, 0.9834, 0.04639, 0.9834, 0.04639, 0.9834, 0.04639, 0.9841, 0.04639, 0.9841, 0.04639, 0.9841, 0.04639, 0.9841, 0.04639, 0.9841, 0.04639, 0.9841, 0.04639, 0.9841, 0.04639, 0.9841, 0.04639, 0.9841, 0.007748, 0.9519, 0.007748, 0.9519, 0.007748, 0.9519, 0.0123, 0.9523, 0.0123, 0.9523, 0.0123, 0.9523, 0.0123, 0.9523, 0.0123, 0.9523, 0.0123, 0.9523, 0.0123, 0.9523, 0.0123, 0.9523, 0.0123, 0.9523, 0.04639, 0.9841, 0.04639, 0.9841, 0.04639, 0.9841, 0.04639, 0.9841, 0.04639, 0.9841, 0.04639, 0.9841, 0.04639, 0.9841, 0.04639, 0.9841, 0.04639, 0.9841, 0.04639, 0.9834, 0.04639, 0.9834, 0.04639, 0.9834])
me_circle_001.materials.append(mat_material_007)
me_circle_001.use_remesh_fix_poles = True
me_circle_001.use_remesh_preserve_attributes = False
me_circle_001.update()
me_cube_002 = bpy.data.meshes.new('Cube.002')
me_cube_002.from_pydata([(-4.259e-08, -0.1146, 0.2413), (-4.259e-08, 0.3542, 0.2413), (2.298e-08, -0.02083, -1.259), (-0.375, -0.02083, 0.2413), (0.375, -0.02083, 0.2413), (0.5625, -0.1146, -0.1337), (0.75, -0.02083, 0.2413), (1.125, -0.3958, 1.179), (0.375, -0.02083, 0.2413), (-0.5625, -0.1146, -0.1337), (-0.75, -0.02083, 0.2413), (-1.125, -0.3958, 1.179), (0.375, -0.02083, 0.2413), (-0.6562, -0.2083, 0.2413), (0.6562, -0.2083, 0.2413), (-9.802e-09, 0.1667, -0.5087), (-0.1875, -0.02083, -0.5087), (0.1875, -0.02083, -0.5087), (-0.1875, 0.1667, 0.2413), (0.1875, 0.1667, 0.2413), (-9.802e-09, -0.06771, -0.5087), (-5.898e-08, 0.1667, 0.6163), (-0.375, -0.02083, 0.2413), (0.375, -0.02083, 0.2413), (-4.259e-08, 0.3542, 0.2413)], [], [(19, 21, 4), (21, 18, 3), (17, 20, 2), (16, 15, 2), (20, 16, 2), (15, 17, 2), (4, 7, 6), (5, 4, 6), (7, 14, 6), (5, 14, 8), (5, 4, 8), (4, 7, 8), (10, 11, 3), (9, 10, 3), (11, 13, 3), (9, 13, 10), (3, 13, 9), (10, 13, 11), (6, 14, 5), (8, 14, 7), (19, 17, 15), (18, 1, 15), (18, 16, 3), (1, 19, 15), (0, 16, 20), (0, 17, 4), (21, 22, 24), (4, 24, 23), (19, 4, 17), (18, 15, 16), (0, 3, 16), (0, 20, 17), (19, 1, 21), (21, 1, 18), (21, 3, 22), (4, 21, 24), (0, 4, 12)])
_uv = me_cube_002.uv_layers.new(name='UVMap')
_uv.uv.foreach_set('vector', [0.02157, 0.9704, 0.02157, 0.9827, 0.0154, 0.9704, 0.02991, 0.984, 0.02301, 0.9977, 0.01612, 0.9977, 0.02794, 0.9414, 0.003951, 0.9414, 0.02794, 0.9414, 0.001312, 0.9463, 0.02706, 0.9463, 0.001312, 0.9463, 0.002473, 0.9533, 0.02964, 0.9533, 0.002473, 0.9533, 0.02826, 0.9615, 0.003905, 0.9615, 0.02826, 0.9615, 0.02283, 0.9406, 0.02283, 0.9582, 0.00531, 0.9582, 0.00278, 0.9405, 0.03007, 0.9405, 0.00278, 0.9678, 0.00184, 0.9393, 0.01563, 0.9531, 0.02941, 0.9393, 0.02941, 0.9669, 0.01563, 0.9531, 0.00184, 0.9669, 0.0, 0.0, 1.0, 0.0, 1.0, 0.0, 1.0, 0.0, 1.0, 1.0, 1.0, 0.0, 0.02575, 0.9408, 0.02575, 0.9632, 0.003364, 0.9632, 0.005388, 0.9457, 0.02652, 0.9457, 0.005388, 0.9668, 0.02553, 0.965, 0.01563, 0.9551, 0.005718, 0.965, 0.005718, 0.9452, 0.01563, 0.9551, 0.02553, 0.9452, 0.005718, 0.965, 0.01563, 0.9551, 0.005718, 0.9452, 0.02553, 0.9452, 0.01563, 0.9551, 0.02553, 0.965, 0.02941, 0.9393, 0.01563, 0.9531, 0.02941, 0.9669, 0.00184, 0.9669, 0.01563, 0.9531, 0.00184, 0.9393, 0.02157, 0.9704, 0.02157, 0.9704, 0.02773, 0.9704, 0.03811, 0.9852, 0.05926, 0.9852, 0.03811, 0.9852, 0.02301, 0.9977, 0.01612, 0.9977, 0.01612, 0.9977, 0.05921, 0.9842, 0.03596, 0.9842, 0.05921, 0.9842, 0.002323, 0.9977, 0.00922, 0.9977, 0.002323, 0.9977, 0.003062, 0.9704, 0.0154, 0.9704, 0.0154, 0.9704, 0.02991, 0.984, 0.01612, 0.9977, 0.02991, 0.984, 0.0154, 0.9704, 0.02157, 0.9827, 0.0154, 0.9704, 0.02157, 0.9704, 0.0154, 0.9704, 0.02157, 0.9704, 0.02301, 0.9977, 0.02301, 0.9977, 0.01612, 0.9977, 0.002323, 0.9977, 0.01612, 0.9977, 0.00922, 0.9977, 0.003062, 0.9704, 0.00923, 0.9704, 0.0154, 0.9704, 0.02157, 0.9704, 0.02773, 0.9704, 0.02157, 0.9827, 0.02991, 0.984, 0.02991, 0.9977, 0.02301, 0.9977, 0.02991, 0.984, 0.01612, 0.9977, 0.01612, 0.9977, 0.0154, 0.9704, 0.02157, 0.9827, 0.02157, 0.9827, 0.04147, 0.9485, 0.0538, 0.9485, 0.0538, 0.9485])
_ca = me_cube_002.color_attributes.new('Col', 'BYTE_COLOR', 'CORNER')
_ca.data.foreach_set('color', [1.0, 1.0, 1.0, 1.0, 1.0, 1.0, 1.0, 1.0, 1.0, 1.0, 1.0, 1.0, 1.0, 1.0, 1.0, 1.0, 1.0, 1.0, 1.0, 1.0, 1.0, 1.0, 1.0, 1.0, 1.0, 1.0, 1.0, 1.0, 1.0, 1.0, 1.0, 1.0, 1.0, 1.0, 1.0, 1.0, 1.0, 1.0, 1.0, 1.0, 1.0, 1.0, 1.0, 1.0, 1.0, 1.0, 1.0, 1.0, 1.0, 1.0, 1.0, 1.0, 1.0, 1.0, 1.0, 1.0, 1.0, 1.0, 1.0, 1.0, 1.0, 1.0, 1.0, 1.0, 1.0, 1.0, 1.0, 1.0, 1.0, 1.0, 1.0, 1.0, 1.0, 1.0, 1.0, 1.0, 1.0, 1.0, 1.0, 1.0, 1.0, 1.0, 1.0, 1.0, 1.0, 1.0, 1.0, 1.0, 1.0, 1.0, 1.0, 1.0, 1.0, 1.0, 1.0, 1.0, 1.0, 1.0, 1.0, 1.0, 1.0, 1.0, 1.0, 1.0, 1.0, 1.0, 1.0, 1.0, 1.0, 1.0, 1.0, 1.0, 1.0, 1.0, 1.0, 1.0, 1.0, 1.0, 1.0, 1.0, 1.0, 1.0, 1.0, 1.0, 1.0, 1.0, 1.0, 1.0, 1.0, 1.0, 1.0, 1.0, 1.0, 1.0, 1.0, 1.0, 1.0, 1.0, 1.0, 1.0, 1.0, 1.0, 1.0, 1.0, 1.0, 1.0, 1.0, 1.0, 1.0, 1.0, 1.0, 1.0, 1.0, 1.0, 1.0, 1.0, 1.0, 1.0, 1.0, 1.0, 1.0, 1.0, 1.0, 1.0, 1.0, 1.0, 1.0, 1.0, 1.0, 1.0, 1.0, 1.0, 1.0, 1.0, 1.0, 1.0, 1.0, 1.0, 1.0, 1.0, 1.0, 1.0, 1.0, 1.0, 1.0, 1.0, 1.0, 1.0, 1.0, 1.0, 1.0, 1.0, 1.0, 1.0, 1.0, 1.0, 1.0, 1.0, 1.0, 1.0, 1.0, 1.0, 1.0, 1.0, 1.0, 1.0, 1.0, 1.0, 1.0, 1.0, 1.0, 1.0, 1.0, 1.0, 1.0, 1.0, 1.0, 1.0, 1.0, 1.0, 1.0, 1.0, 1.0, 1.0, 1.0, 1.0, 1.0, 1.0, 1.0, 1.0, 1.0, 1.0, 1.0, 1.0, 1.0, 1.0, 1.0, 1.0, 1.0, 1.0, 1.0, 1.0, 1.0, 1.0, 1.0, 1.0, 1.0, 1.0, 1.0, 1.0, 1.0, 1.0, 1.0, 1.0, 1.0, 1.0, 1.0, 1.0, 1.0, 1.0, 1.0, 1.0, 1.0, 1.0, 1.0, 1.0, 1.0, 1.0, 1.0, 1.0, 1.0, 1.0, 1.0, 1.0, 1.0, 1.0, 1.0, 1.0, 1.0, 1.0, 1.0, 1.0, 1.0, 1.0, 1.0, 1.0, 1.0, 1.0, 1.0, 1.0, 1.0, 1.0, 1.0, 1.0, 1.0, 1.0, 1.0, 1.0, 1.0, 1.0, 1.0, 1.0, 1.0, 1.0, 1.0, 1.0, 1.0, 1.0, 1.0, 1.0, 1.0, 1.0, 1.0, 1.0, 1.0, 1.0, 1.0, 1.0, 1.0, 1.0, 1.0, 1.0, 1.0, 1.0, 1.0, 1.0, 1.0, 1.0, 1.0, 1.0, 1.0, 1.0, 1.0, 1.0, 1.0, 1.0, 1.0, 1.0, 1.0, 1.0, 1.0, 1.0, 1.0, 1.0, 1.0, 1.0, 1.0, 1.0, 1.0, 1.0, 1.0, 1.0, 1.0, 1.0, 1.0, 1.0, 1.0, 1.0, 1.0, 1.0, 1.0, 1.0, 1.0, 1.0, 1.0, 1.0, 1.0, 1.0, 1.0, 1.0, 1.0, 1.0, 1.0, 1.0, 1.0, 1.0, 1.0, 1.0, 1.0, 1.0, 1.0, 1.0, 1.0, 1.0, 1.0, 1.0, 1.0, 1.0, 1.0, 1.0, 1.0, 1.0, 1.0, 1.0, 1.0, 1.0, 1.0, 1.0, 1.0, 1.0, 1.0, 1.0, 1.0, 1.0, 1.0, 1.0, 1.0, 1.0, 1.0, 1.0, 1.0, 1.0, 1.0, 1.0, 1.0, 1.0, 1.0, 1.0, 1.0, 1.0, 1.0, 1.0, 1.0, 1.0, 1.0, 1.0, 1.0, 1.0, 1.0, 1.0, 1.0, 1.0, 1.0, 1.0, 1.0, 1.0, 1.0, 1.0, 1.0, 1.0, 1.0, 1.0, 1.0, 1.0])
me_cube_002.materials.append(mat_material_002)
me_cube_002.use_remesh_fix_poles = True
me_cube_002.use_remesh_preserve_attributes = False
me_cube_002.update()
me_cube_003 = bpy.data.meshes.new('Cube.003')
me_cube_003.from_pydata([(-4.657e-08, 1.346e-10, 1.233), (8.066e-09, -0.125, -0.2333), (3.539e-08, 1.346e-10, -0.7667), (0.5, -2.172e-08, -0.2333), (-0.5, 2.199e-08, -0.2333), (1.899e-08, 0.125, -0.2333)], [], [(5, 4, 0), (3, 5, 0), (5, 3, 2), (2, 1, 4), (4, 5, 2), (2, 3, 1), (4, 1, 0), (1, 3, 0)])
_uv = me_cube_003.uv_layers.new(name='UVMap')
_uv.uv.foreach_set('vector', [0.02206, 0.9356, 0.02206, 0.9356, 0.02206, 0.9356, 0.02206, 0.9264, 0.02206, 0.9356, 0.02206, 0.9264, 0.02206, 0.9356, 0.02206, 0.9264, 0.02206, 0.9356, 0.003817, 0.9082, 0.003817, 0.9082, 0.008378, 0.9082, 0.02206, 0.9356, 0.02206, 0.9356, 0.02206, 0.9356, 0.008378, 0.9082, 0.008378, 0.9173, 0.003817, 0.9173, 0.008378, 0.9082, 0.003817, 0.9082, 0.008378, 0.9082, 0.003817, 0.9173, 0.008378, 0.9173, 0.003817, 0.9173])
me_cube_003.materials.append(mat_material_003)
me_cube_003.use_remesh_fix_poles = True
me_cube_003.use_remesh_preserve_attributes = False
me_cube_003.update()
me_cube_001 = bpy.data.meshes.new('Cube.001')
me_cube_001.from_pydata([(-4.259e-08, -0.1146, 0.2413), (-4.259e-08, 0.3542, 0.2413), (-0.375, -0.02083, 0.2413), (-4.259e-08, -0.02083, 0.2413), (0.375, -0.02083, 0.2413)], [], [(0, 4, 3), (2, 0, 3), (3, 4, 1), (2, 3, 1)])
_uv = me_cube_001.uv_layers.new(name='UVMap')
_uv.uv.foreach_set('vector', [0.04147, 0.9485, 0.0538, 0.9485, 0.04147, 0.9485, 0.05306, 0.9617, 0.03926, 0.9617, 0.03926, 0.9617, 0.04147, 0.9485, 0.0538, 0.9485, 0.04147, 0.9485, 0.05306, 0.9617, 0.03926, 0.9617, 0.05306, 0.9617])
_ca = me_cube_001.color_attributes.new('Col', 'BYTE_COLOR', 'CORNER')
_ca.data.foreach_set('color', [1.0, 1.0, 1.0, 1.0, 1.0, 1.0, 1.0, 1.0, 1.0, 1.0, 1.0, 1.0, 1.0, 1.0, 1.0, 1.0, 1.0, 1.0, 1.0, 1.0, 1.0, 1.0, 1.0, 1.0, 1.0, 1.0, 1.0, 1.0, 1.0, 1.0, 1.0, 1.0, 1.0, 1.0, 1.0, 1.0, 1.0, 1.0, 1.0, 1.0, 1.0, 1.0, 1.0, 1.0, 1.0, 1.0, 1.0, 1.0])
me_cube_001.materials.append(mat_material_008)
me_cube_001.use_remesh_fix_poles = True
me_cube_001.use_remesh_preserve_attributes = False
me_cube_001.update()
me_cube_004 = bpy.data.meshes.new('Cube.004')
me_cube_004.from_pydata([(-3.0, 1.311e-07, 3.0), (-1.5, 15.0, 1.5), (-3.0, -1.311e-07, -3.0), (-1.5, 15.0, -1.5), (3.0, 1.311e-07, 3.0), (1.5, 15.0, 1.5), (3.0, -1.311e-07, -3.0), (1.5, 15.0, -1.5), (-1.5, 2.0, 1.5), (-1.5, 2.0, -1.5), (1.5, 2.0, -1.5), (1.5, 2.0, 1.5), (-1.5, 12.0, 1.5), (1.5, 12.0, 1.5), (1.5, 12.0, -1.5), (-1.5, 12.0, -1.5)], [], [(10, 2, 9), (11, 6, 10), (8, 4, 11), (12, 9, 8), (3, 5, 7), (14, 9, 15), (13, 10, 14), (12, 11, 13), (3, 1, 5), (9, 0, 8), (7, 14, 15, 3), (3, 15, 12, 1), (5, 13, 14, 7), (10, 6, 2), (11, 4, 6), (8, 0, 4), (12, 15, 9), (14, 10, 9), (13, 11, 10), (12, 8, 11), (9, 2, 0), (1, 12, 13, 5)])
_uv = me_cube_004.uv_layers.new(name='UVMap')
_uv.uv.foreach_set('vector', [0.1094, 0.8594, 0.07812, 0.7969, 0.1094, 0.7969, 0.1094, 0.9219, 0.07812, 0.8594, 0.1094, 0.8594, 0.1094, 0.9844, 0.07812, 0.9219, 0.1094, 0.9219, 0.125, 0.7344, 0.1094, 0.7969, 0.1094, 0.7344, 0.2031, 0.8594, 0.1406, 0.9219, 0.1406, 0.8594, 0.125, 0.8594, 0.1094, 0.7969, 0.125, 0.7969, 0.125, 0.9219, 0.1094, 0.8594, 0.125, 0.8594, 0.125, 0.9844, 0.1094, 0.9219, 0.125, 0.9219, 0.2031, 0.8594, 0.2031, 0.9219, 0.1406, 0.9219, 0.1094, 0.7969, 0.07812, 0.7344, 0.1094, 0.7344, 0.25, 0.75, 0.25, 0.25, 0.75, 0.25, 0.75, 0.75, 0.25, 0.75, 0.25, 0.25, 0.75, 0.25, 0.75, 0.75, 0.25, 0.75, 0.25, 0.25, 0.75, 0.25, 0.75, 0.75, 0.1094, 0.8594, 0.07812, 0.8594, 0.07812, 0.7969, 0.1094, 0.9219, 0.07812, 0.9219, 0.07812, 0.8594, 0.1094, 0.9844, 0.07812, 0.9844, 0.07812, 0.9219, 0.125, 0.7344, 0.125, 0.7969, 0.1094, 0.7969, 0.125, 0.8594, 0.1094, 0.8594, 0.1094, 0.7969, 0.125, 0.9219, 0.1094, 0.9219, 0.1094, 0.8594, 0.125, 0.9844, 0.1094, 0.9844, 0.1094, 0.9219, 0.1094, 0.7969, 0.07812, 0.7969, 0.07812, 0.7344, 0.25, 0.75, 0.25, 0.25, 0.75, 0.25, 0.75, 0.75])
me_cube_004.materials.append(mat_material_009)
me_cube_004.use_remesh_fix_poles = True
me_cube_004.use_remesh_preserve_attributes = False
me_cube_004.update()
me_cube_006 = bpy.data.meshes.new('Cube.006')
me_cube_006.from_pydata([(1.25, 15.0, 1.5), (1.25, 15.25, 1.5), (1.25, 15.0, 1.25), (1.25, 15.25, 1.25), (1.5, 15.0, 1.5), (1.5, 15.25, 1.5), (1.5, 15.0, 1.25), (1.5, 15.25, 1.25)], [], [(1, 2, 0), (3, 6, 2), (7, 4, 6), (5, 0, 4), (3, 5, 7), (1, 3, 2), (3, 7, 6), (7, 5, 4), (5, 1, 0), (3, 1, 5)])
_uv = me_cube_006.uv_layers.new(name='UVMap')
_uv.uv.foreach_set('vector', [0.625, 0.0, 0.375, 0.25, 0.375, 0.0, 0.625, 0.25, 0.375, 0.5, 0.375, 0.25, 0.625, 0.5, 0.375, 0.75, 0.375, 0.5, 0.625, 0.75, 0.375, 1.0, 0.375, 0.75, 0.875, 0.5, 0.625, 0.75, 0.625, 0.5, 0.625, 0.0, 0.625, 0.25, 0.375, 0.25, 0.625, 0.25, 0.625, 0.5, 0.375, 0.5, 0.625, 0.5, 0.625, 0.75, 0.375, 0.75, 0.625, 0.75, 0.625, 1.0, 0.375, 1.0, 0.875, 0.5, 0.875, 0.75, 0.625, 0.75])
me_cube_006.materials.append(mat_material_010)
me_cube_006.use_remesh_fix_poles = True
me_cube_006.use_remesh_preserve_attributes = False
me_cube_006.update()
me_cube_007 = bpy.data.meshes.new('Cube.007')
me_cube_007.from_pydata([(1.25, 15.0, -1.25), (1.25, 15.25, -1.25), (1.25, 15.0, -1.5), (1.25, 15.25, -1.5), (1.5, 15.0, -1.25), (1.5, 15.25, -1.25), (1.5, 15.0, -1.5), (1.5, 15.25, -1.5)], [], [(1, 2, 0), (3, 6, 2), (7, 4, 6), (5, 0, 4), (3, 5, 7), (1, 3, 2), (3, 7, 6), (7, 5, 4), (5, 1, 0), (3, 1, 5)])
_uv = me_cube_007.uv_layers.new(name='UVMap')
_uv.uv.foreach_set('vector', [0.625, 0.0, 0.375, 0.25, 0.375, 0.0, 0.625, 0.25, 0.375, 0.5, 0.375, 0.25, 0.625, 0.5, 0.375, 0.75, 0.375, 0.5, 0.625, 0.75, 0.375, 1.0, 0.375, 0.75, 0.875, 0.5, 0.625, 0.75, 0.625, 0.5, 0.625, 0.0, 0.625, 0.25, 0.375, 0.25, 0.625, 0.25, 0.625, 0.5, 0.375, 0.5, 0.625, 0.5, 0.625, 0.75, 0.375, 0.75, 0.625, 0.75, 0.625, 1.0, 0.375, 1.0, 0.875, 0.5, 0.875, 0.75, 0.625, 0.75])
me_cube_007.materials.append(mat_material_011)
me_cube_007.use_remesh_fix_poles = True
me_cube_007.use_remesh_preserve_attributes = False
me_cube_007.update()
me_cube_008 = bpy.data.meshes.new('Cube.008')
me_cube_008.from_pydata([(-1.5, 15.0, -1.25), (-1.5, 15.25, -1.25), (-1.5, 15.0, -1.5), (-1.5, 15.25, -1.5), (-1.25, 15.0, -1.25), (-1.25, 15.25, -1.25), (-1.25, 15.0, -1.5), (-1.25, 15.25, -1.5)], [], [(1, 2, 0), (3, 6, 2), (7, 4, 6), (5, 0, 4), (3, 5, 7), (1, 3, 2), (3, 7, 6), (7, 5, 4), (5, 1, 0), (3, 1, 5)])
_uv = me_cube_008.uv_layers.new(name='UVMap')
_uv.uv.foreach_set('vector', [0.625, 0.0, 0.375, 0.25, 0.375, 0.0, 0.625, 0.25, 0.375, 0.5, 0.375, 0.25, 0.625, 0.5, 0.375, 0.75, 0.375, 0.5, 0.625, 0.75, 0.375, 1.0, 0.375, 0.75, 0.875, 0.5, 0.625, 0.75, 0.625, 0.5, 0.625, 0.0, 0.625, 0.25, 0.375, 0.25, 0.625, 0.25, 0.625, 0.5, 0.375, 0.5, 0.625, 0.5, 0.625, 0.75, 0.375, 0.75, 0.625, 0.75, 0.625, 1.0, 0.375, 1.0, 0.875, 0.5, 0.875, 0.75, 0.625, 0.75])
me_cube_008.materials.append(mat_material_012)
me_cube_008.use_remesh_fix_poles = True
me_cube_008.use_remesh_preserve_attributes = False
me_cube_008.update()
me_cube_009 = bpy.data.meshes.new('Cube.009')
me_cube_009.from_pydata([(-1.5, 15.0, 1.5), (-1.5, 15.25, 1.5), (-1.5, 15.0, 1.25), (-1.5, 15.25, 1.25), (-1.25, 15.0, 1.5), (-1.25, 15.25, 1.5), (-1.25, 15.0, 1.25), (-1.25, 15.25, 1.25)], [], [(1, 2, 0), (3, 6, 2), (7, 4, 6), (5, 0, 4), (3, 5, 7), (1, 3, 2), (3, 7, 6), (7, 5, 4), (5, 1, 0), (3, 1, 5)])
_uv = me_cube_009.uv_layers.new(name='UVMap')
_uv.uv.foreach_set('vector', [0.625, 0.0, 0.375, 0.25, 0.375, 0.0, 0.625, 0.25, 0.375, 0.5, 0.375, 0.25, 0.625, 0.5, 0.375, 0.75, 0.375, 0.5, 0.625, 0.75, 0.375, 1.0, 0.375, 0.75, 0.875, 0.5, 0.625, 0.75, 0.625, 0.5, 0.625, 0.0, 0.625, 0.25, 0.375, 0.25, 0.625, 0.25, 0.625, 0.5, 0.375, 0.5, 0.625, 0.5, 0.625, 0.75, 0.375, 0.75, 0.625, 0.75, 0.625, 1.0, 0.375, 1.0, 0.875, 0.5, 0.875, 0.75, 0.625, 0.75])
me_cube_009.materials.append(mat_material_001)
me_cube_009.use_remesh_fix_poles = True
me_cube_009.use_remesh_preserve_attributes = False
me_cube_009.update()
me_cube_010 = bpy.data.meshes.new('Cube.010')
me_cube_010.from_pydata([(-5.0, 0.0, 0.0), (-5.0, 5.0, -2.186e-07), (0.0, -2.186e-07, -5.0), (0.0, 5.0, -5.0), (5.0, 0.0, 0.0), (5.0, 5.0, -2.186e-07), (0.0, 2.186e-07, 5.0), (0.0, 5.0, 5.0), (0.0, 5.0, -2.186e-07), (-5.0, 5.0, -2.5), (2.5, 5.0, -5.0), (5.0, 5.0, 2.5), (-2.5, 5.0, 5.0), (-5.0, 5.0, 2.5), (-2.5, 5.0, -5.0), (5.0, 5.0, -2.5), (2.5, 5.0, 5.0), (-5.0, 1.093e-07, 2.5), (-2.5, -2.186e-07, -5.0), (5.0, -1.093e-07, -2.5), (2.5, 2.186e-07, 5.0), (-5.0, -1.093e-07, -2.5), (2.5, -2.186e-07, -5.0), (5.0, 1.093e-07, 2.5), (-2.5, 2.186e-07, 5.0)], [], [(8, 5, 15), (16, 6, 20), (15, 4, 19), (14, 2, 18), (13, 0, 17), (9, 1, 8), (8, 16, 11), (12, 8, 13), (1, 21, 0), (7, 24, 6), (5, 23, 4), (3, 22, 2), (9, 18, 21), (9, 14, 18), (12, 17, 24), (12, 13, 17), (11, 20, 23), (11, 16, 20), (15, 19, 22), (15, 22, 10), (15, 10, 8), (10, 3, 8), (16, 7, 6), (15, 5, 4), (14, 3, 2), (13, 1, 0), (8, 3, 14), (14, 9, 8), (11, 5, 8), (8, 7, 16), (7, 8, 12), (8, 1, 13), (1, 9, 21), (7, 12, 24), (5, 11, 23), (3, 10, 22)])
_uv = me_cube_010.uv_layers.new(name='UVMap')
_uv.uv.foreach_set('vector', [0.75, 0.625, 0.625, 0.625, 0.625, 0.5625, 0.625, 0.8125, 0.375, 0.875, 0.375, 0.8125, 0.625, 0.5625, 0.375, 0.625, 0.375, 0.5625, 0.625, 0.3125, 0.375, 0.375, 0.375, 0.3125, 0.625, 0.0625, 0.375, 0.125, 0.375, 0.0625, 0.875, 0.5625, 0.875, 0.625, 0.75, 0.625, 0.75, 0.625, 0.6875, 0.75, 0.625, 0.6875, 0.8125, 0.75, 0.75, 0.625, 0.875, 0.6875, 0.625, 0.125, 0.375, 0.1875, 0.375, 0.125, 0.625, 0.875, 0.375, 0.9375, 0.375, 0.875, 0.625, 0.625, 0.375, 0.6875, 0.375, 0.625, 0.625, 0.375, 0.375, 0.4375, 0.375, 0.375, 0.0, 0.0, 0.0, 0.0, 0.0, 0.0, 0.0, 0.0, 0.0, 0.0, 0.0, 0.0, 0.0, 0.0, 0.0, 0.0, 0.0, 0.0, 0.0, 0.0, 0.0, 0.0, 0.0, 0.0, 0.0, 0.0, 0.0, 0.0, 0.0, 0.0, 0.0, 0.0, 0.0, 0.0, 0.0, 0.0, 0.0, 0.0, 0.0, 0.0, 0.0, 0.0, 0.0, 0.0, 0.0, 0.0, 0.0, 0.0, 0.625, 0.5625, 0.6875, 0.5, 0.75, 0.625, 0.6875, 0.5, 0.75, 0.5, 0.75, 0.625, 0.625, 0.8125, 0.625, 0.875, 0.375, 0.875, 0.625, 0.5625, 0.625, 0.625, 0.375, 0.625, 0.625, 0.3125, 0.625, 0.375, 0.375, 0.375, 0.625, 0.0625, 0.625, 0.125, 0.375, 0.125, 0.75, 0.625, 0.75, 0.5, 0.8125, 0.5, 0.8125, 0.5, 0.875, 0.5625, 0.75, 0.625, 0.625, 0.6875, 0.625, 0.625, 0.75, 0.625, 0.75, 0.625, 0.75, 0.75, 0.6875, 0.75, 0.75, 0.75, 0.75, 0.625, 0.8125, 0.75, 0.75, 0.625, 0.875, 0.625, 0.875, 0.6875, 0.625, 0.125, 0.625, 0.1875, 0.375, 0.1875, 0.625, 0.875, 0.625, 0.9375, 0.375, 0.9375, 0.625, 0.625, 0.625, 0.6875, 0.375, 0.6875, 0.625, 0.375, 0.625, 0.4375, 0.375, 0.4375])
me_cube_010.materials.append(mat_material_013)
me_cube_010.use_remesh_fix_poles = True
me_cube_010.use_remesh_preserve_attributes = False
me_cube_010.update()
me_cube_011 = bpy.data.meshes.new('Cube.011')
me_cube_011.from_pydata([(-3.0, 3.5, -1.5), (-3.0, 5.5, -1.5), (3.0, 3.5, -1.5), (3.0, 5.5, -1.5), (-3.0, 3.5, 1.5), (-3.0, 5.5, 1.5), (3.0, 3.5, 1.5), (3.0, 5.5, 1.5), (-5.0, 3.5, -1.5), (-5.0, 5.5, -1.5), (-5.0, 5.5, 1.5), (-5.0, 3.5, 1.5), (5.0, 5.5, -1.5), (5.0, 3.5, -1.5), (5.0, 3.5, 1.5), (5.0, 5.5, 1.5), (3.0, 10.0, -1.5), (3.0, 10.0, 1.5), (-3.0, 10.0, 1.5), (-3.0, 10.0, -1.5), (-5.0, 10.0, 1.5), (-5.0, 10.0, -1.5), (5.0, 10.0, -1.5), (5.0, 10.0, 1.5), (3.0, 1.299e-06, 1.5), (3.0, 1.299e-06, -1.5), (-3.0, 1.311e-07, -1.5), (-3.0, 1.311e-07, 1.5), (-5.0, 2.186e-07, -1.5), (-5.0, 2.186e-07, 1.5), (5.0, 1.212e-06, 1.5), (5.0, 1.212e-06, -1.5)], [], [(1, 2, 0), (12, 23, 15), (6, 5, 4), (15, 17, 7), (6, 0, 2), (3, 5, 7), (10, 8, 11), (5, 11, 4), (0, 9, 1), (14, 31, 13), (12, 14, 13), (3, 13, 2), (6, 15, 7), (8, 29, 11), (17, 22, 16), (18, 21, 20), (1, 18, 5), (7, 16, 3), (9, 19, 1), (3, 22, 12), (5, 20, 10), (10, 21, 9), (27, 28, 26), (25, 30, 24), (4, 26, 0), (8, 26, 28), (13, 25, 2), (2, 24, 6), (11, 27, 4), (14, 24, 30), (1, 3, 2), (12, 22, 23), (6, 7, 5), (15, 23, 17), (6, 4, 0), (3, 1, 5), (10, 9, 8), (5, 10, 11), (0, 8, 9), (14, 30, 31), (12, 15, 14), (3, 12, 13), (6, 14, 15), (8, 28, 29), (17, 23, 22), (18, 19, 21), (1, 19, 18), (7, 17, 16), (9, 21, 19), (3, 16, 22), (5, 18, 20), (10, 20, 21), (27, 29, 28), (25, 31, 30), (4, 27, 26), (8, 0, 26), (13, 31, 25), (2, 25, 24), (11, 29, 27), (14, 6, 24)])
_uv = me_cube_011.uv_layers.new(name='UVMap')
_uv.uv.foreach_set('vector', [0.625, 0.0, 0.375, 0.25, 0.375, 0.0, 0.625, 0.25, 0.625, 0.5, 0.625, 0.5, 0.375, 0.5, 0.625, 0.75, 0.375, 0.75, 0.625, 0.5, 0.625, 0.5, 0.625, 0.5, 0.375, 0.5, 0.125, 0.75, 0.125, 0.5, 0.875, 0.5, 0.625, 0.75, 0.625, 0.5, 0.625, 0.75, 0.375, 1.0, 0.375, 0.75, 0.625, 0.75, 0.375, 0.75, 0.375, 0.75, 0.375, 0.0, 0.625, 0.0, 0.625, 0.0, 0.375, 0.5, 0.375, 0.25, 0.375, 0.25, 0.625, 0.25, 0.375, 0.5, 0.375, 0.25, 0.625, 0.25, 0.375, 0.25, 0.375, 0.25, 0.375, 0.5, 0.625, 0.5, 0.625, 0.5, 0.375, 1.0, 0.375, 0.75, 0.375, 0.75, 0.625, 0.5, 0.875, 0.5, 0.875, 0.5, 0.625, 0.75, 0.875, 0.75, 0.625, 0.75, 0.875, 0.75, 0.625, 0.75, 0.625, 0.75, 0.625, 0.5, 0.875, 0.5, 0.875, 0.5, 0.625, 0.0, 0.625, 0.0, 0.625, 0.0, 0.625, 0.25, 0.625, 0.25, 0.625, 0.25, 0.625, 0.75, 0.625, 0.75, 0.625, 0.75, 0.625, 0.75, 0.625, 1.0, 0.625, 1.0, 0.375, 0.75, 0.125, 0.75, 0.125, 0.75, 0.125, 0.5, 0.375, 0.5, 0.375, 0.5, 0.375, 0.75, 0.125, 0.75, 0.125, 0.75, 0.375, 0.0, 0.375, 0.0, 0.375, 0.0, 0.375, 0.25, 0.375, 0.25, 0.375, 0.25, 0.125, 0.5, 0.375, 0.5, 0.375, 0.5, 0.375, 0.75, 0.375, 0.75, 0.375, 0.75, 0.375, 0.5, 0.375, 0.5, 0.375, 0.5, 0.625, 0.0, 0.625, 0.25, 0.375, 0.25, 0.625, 0.25, 0.625, 0.25, 0.625, 0.5, 0.375, 0.5, 0.625, 0.5, 0.625, 0.75, 0.625, 0.5, 0.625, 0.5, 0.625, 0.5, 0.375, 0.5, 0.375, 0.75, 0.125, 0.75, 0.875, 0.5, 0.875, 0.75, 0.625, 0.75, 0.625, 0.75, 0.625, 1.0, 0.375, 1.0, 0.625, 0.75, 0.625, 0.75, 0.375, 0.75, 0.375, 0.0, 0.375, 0.0, 0.625, 0.0, 0.375, 0.5, 0.375, 0.5, 0.375, 0.25, 0.625, 0.25, 0.625, 0.5, 0.375, 0.5, 0.625, 0.25, 0.625, 0.25, 0.375, 0.25, 0.375, 0.5, 0.375, 0.5, 0.625, 0.5, 0.375, 1.0, 0.375, 1.0, 0.375, 0.75, 0.625, 0.5, 0.625, 0.5, 0.875, 0.5, 0.625, 0.75, 0.875, 0.75, 0.875, 0.75, 0.875, 0.75, 0.875, 0.75, 0.625, 0.75, 0.625, 0.5, 0.625, 0.5, 0.875, 0.5, 0.625, 0.0, 0.625, 0.0, 0.625, 0.0, 0.625, 0.25, 0.625, 0.25, 0.625, 0.25, 0.625, 0.75, 0.625, 0.75, 0.625, 0.75, 0.625, 0.75, 0.625, 0.75, 0.625, 1.0, 0.375, 0.75, 0.375, 0.75, 0.125, 0.75, 0.125, 0.5, 0.125, 0.5, 0.375, 0.5, 0.375, 0.75, 0.375, 0.75, 0.125, 0.75, 0.375, 0.0, 0.375, 0.0, 0.375, 0.0, 0.375, 0.25, 0.375, 0.25, 0.375, 0.25, 0.125, 0.5, 0.125, 0.5, 0.375, 0.5, 0.375, 0.75, 0.375, 0.75, 0.375, 0.75, 0.375, 0.5, 0.375, 0.5, 0.375, 0.5])
me_cube_011.materials.append(mat_material_014)
me_cube_011.use_remesh_fix_poles = True
me_cube_011.use_remesh_preserve_attributes = False
me_cube_011.update()
me_cube_012 = bpy.data.meshes.new('Cube.012')
me_cube_012.from_pydata([(-3.0, 3.5, -1.5), (-3.0, 5.5, -1.5), (3.0, 3.5, -1.5), (3.0, 5.5, -1.5), (-3.0, 3.5, 1.5), (-3.0, 5.5, 1.5), (3.0, 3.5, 1.5), (3.0, 5.5, 1.5), (-5.0, 3.5, -1.5), (-5.0, 5.5, -1.5), (-5.0, 5.5, 1.5), (-5.0, 3.5, 1.5), (5.0, 5.5, -1.5), (5.0, 3.5, -1.5), (5.0, 3.5, 1.5), (5.0, 5.5, 1.5), (3.0, 10.0, -1.5), (3.0, 10.0, 1.5), (-3.0, 10.0, 1.5), (-3.0, 10.0, -1.5), (-5.0, 10.0, 1.5), (-5.0, 10.0, -1.5), (5.0, 10.0, -1.5), (5.0, 10.0, 1.5), (3.0, 1.299e-06, 1.5), (3.0, 1.299e-06, -1.5), (-3.0, 1.311e-07, -1.5), (-3.0, 1.311e-07, 1.5), (-5.0, 2.186e-07, -1.5), (-5.0, 2.186e-07, 1.5), (5.0, 1.212e-06, 1.5), (5.0, 1.212e-06, -1.5)], [], [(1, 2, 0), (12, 23, 15), (7, 4, 6), (15, 17, 7), (6, 0, 2), (7, 18, 5), (10, 8, 11), (4, 10, 11), (0, 9, 1), (14, 31, 13), (12, 14, 13), (3, 13, 2), (7, 14, 15), (8, 29, 11), (17, 22, 16), (19, 20, 18), (9, 19, 1), (12, 16, 22), (10, 18, 20), (10, 21, 9), (27, 28, 26), (25, 30, 24), (4, 26, 0), (8, 26, 28), (2, 31, 25), (2, 24, 6), (11, 27, 4), (6, 30, 14), (16, 18, 17), (1, 16, 3), (1, 3, 2), (12, 22, 23), (7, 5, 4), (15, 23, 17), (6, 4, 0), (7, 17, 18), (10, 9, 8), (4, 5, 10), (0, 8, 9), (14, 30, 31), (12, 15, 14), (3, 12, 13), (7, 6, 14), (8, 28, 29), (17, 23, 22), (19, 21, 20), (9, 21, 19), (12, 3, 16), (10, 5, 18), (10, 20, 21), (27, 29, 28), (25, 31, 30), (4, 27, 26), (8, 0, 26), (2, 13, 31), (2, 25, 24), (11, 29, 27), (6, 24, 30), (16, 19, 18), (1, 19, 16)])
_uv = me_cube_012.uv_layers.new(name='UVMap')
_uv.uv.foreach_set('vector', [0.625, 0.0, 0.375, 0.25, 0.375, 0.0, 0.625, 0.25, 0.625, 0.5, 0.625, 0.5, 0.625, 0.5, 0.375, 0.75, 0.375, 0.5, 0.625, 0.5, 0.625, 0.5, 0.625, 0.5, 0.375, 0.5, 0.125, 0.75, 0.125, 0.5, 0.625, 0.5, 0.625, 0.75, 0.625, 0.75, 0.625, 0.75, 0.375, 1.0, 0.375, 0.75, 0.375, 0.75, 0.625, 0.75, 0.375, 0.75, 0.375, 0.0, 0.625, 0.0, 0.625, 0.0, 0.375, 0.5, 0.375, 0.25, 0.375, 0.25, 0.625, 0.25, 0.375, 0.5, 0.375, 0.25, 0.625, 0.25, 0.375, 0.25, 0.375, 0.25, 0.625, 0.5, 0.375, 0.5, 0.625, 0.5, 0.375, 1.0, 0.375, 0.75, 0.375, 0.75, 0.625, 0.5, 0.875, 0.5, 0.875, 0.5, 0.875, 0.75, 0.625, 0.75, 0.625, 0.75, 0.625, 0.0, 0.625, 0.0, 0.625, 0.0, 0.625, 0.25, 0.625, 0.25, 0.625, 0.25, 0.625, 0.75, 0.625, 0.75, 0.625, 0.75, 0.625, 0.75, 0.625, 1.0, 0.625, 1.0, 0.375, 0.75, 0.125, 0.75, 0.125, 0.75, 0.125, 0.5, 0.375, 0.5, 0.375, 0.5, 0.375, 0.75, 0.125, 0.75, 0.125, 0.75, 0.375, 0.0, 0.375, 0.0, 0.375, 0.0, 0.375, 0.25, 0.375, 0.25, 0.375, 0.25, 0.125, 0.5, 0.375, 0.5, 0.375, 0.5, 0.375, 0.75, 0.375, 0.75, 0.375, 0.75, 0.375, 0.5, 0.375, 0.5, 0.375, 0.5, 0.875, 0.5, 0.625, 0.75, 0.625, 0.5, 0.625, 0.0, 0.625, 0.25, 0.625, 0.25, 0.625, 0.0, 0.625, 0.25, 0.375, 0.25, 0.625, 0.25, 0.625, 0.25, 0.625, 0.5, 0.625, 0.5, 0.625, 0.75, 0.375, 0.75, 0.625, 0.5, 0.625, 0.5, 0.625, 0.5, 0.375, 0.5, 0.375, 0.75, 0.125, 0.75, 0.625, 0.5, 0.625, 0.5, 0.625, 0.75, 0.625, 0.75, 0.625, 1.0, 0.375, 1.0, 0.375, 0.75, 0.625, 0.75, 0.625, 0.75, 0.375, 0.0, 0.375, 0.0, 0.625, 0.0, 0.375, 0.5, 0.375, 0.5, 0.375, 0.25, 0.625, 0.25, 0.625, 0.5, 0.375, 0.5, 0.625, 0.25, 0.625, 0.25, 0.375, 0.25, 0.625, 0.5, 0.375, 0.5, 0.375, 0.5, 0.375, 1.0, 0.375, 1.0, 0.375, 0.75, 0.625, 0.5, 0.625, 0.5, 0.875, 0.5, 0.875, 0.75, 0.875, 0.75, 0.625, 0.75, 0.625, 0.0, 0.625, 0.0, 0.625, 0.0, 0.625, 0.25, 0.625, 0.25, 0.625, 0.25, 0.625, 0.75, 0.625, 0.75, 0.625, 0.75, 0.625, 0.75, 0.625, 0.75, 0.625, 1.0, 0.375, 0.75, 0.375, 0.75, 0.125, 0.75, 0.125, 0.5, 0.125, 0.5, 0.375, 0.5, 0.375, 0.75, 0.375, 0.75, 0.125, 0.75, 0.375, 0.0, 0.375, 0.0, 0.375, 0.0, 0.375, 0.25, 0.375, 0.25, 0.375, 0.25, 0.125, 0.5, 0.125, 0.5, 0.375, 0.5, 0.375, 0.75, 0.375, 0.75, 0.375, 0.75, 0.375, 0.5, 0.375, 0.5, 0.375, 0.5, 0.875, 0.5, 0.875, 0.75, 0.625, 0.75, 0.625, 0.0, 0.625, 0.0, 0.625, 0.25])
me_cube_012.materials.append(mat_material_015)
me_cube_012.use_remesh_fix_poles = True
me_cube_012.use_remesh_preserve_attributes = False
me_cube_012.update()
me_cube_013 = bpy.data.meshes.new('Cube.013')
me_cube_013.from_pydata([(-3.0, 3.5, -1.5), (-3.0, 5.5, -1.5), (3.0, 3.5, -1.5), (3.0, 5.5, -1.5), (-3.0, 3.5, 1.5), (-3.0, 5.5, 1.5), (3.0, 3.5, 1.5), (3.0, 5.5, 1.5), (-5.0, 3.5, -1.5), (-5.0, 5.5, -1.5), (-5.0, 5.5, 1.5), (-5.0, 3.5, 1.5), (5.0, 5.5, -1.5), (5.0, 3.5, -1.5), (5.0, 3.5, 1.5), (5.0, 5.5, 1.5), (3.0, 10.0, -1.5), (3.0, 10.0, 1.5), (-3.0, 10.0, 1.5), (-3.0, 10.0, -1.5), (-5.0, 10.0, 1.5), (-5.0, 10.0, -1.5), (5.0, 10.0, -1.5), (5.0, 10.0, 1.5), (3.0, -1.311e-07, 1.5), (3.0, -1.311e-07, -1.5), (-3.0, 1.311e-07, -1.5), (-3.0, 1.311e-07, 1.5), (-5.0, 2.186e-07, -1.5), (-5.0, 2.186e-07, 1.5), (5.0, 1.689e-06, 1.5), (5.0, 1.689e-06, -1.5)], [], [(1, 2, 0), (12, 23, 15), (6, 5, 4), (15, 17, 7), (4, 24, 6), (3, 5, 7), (10, 8, 11), (5, 11, 4), (0, 9, 1), (14, 31, 13), (12, 14, 13), (3, 13, 2), (7, 14, 15), (8, 29, 11), (17, 22, 16), (18, 21, 20), (1, 18, 5), (7, 16, 3), (9, 19, 1), (3, 22, 12), (5, 20, 10), (10, 21, 9), (27, 28, 26), (25, 30, 24), (4, 26, 0), (0, 28, 8), (2, 31, 25), (2, 24, 6), (11, 27, 4), (6, 30, 14), (24, 26, 25), (2, 26, 0), (1, 3, 2), (12, 22, 23), (6, 7, 5), (15, 23, 17), (4, 27, 24), (3, 1, 5), (10, 9, 8), (5, 10, 11), (0, 8, 9), (14, 30, 31), (12, 15, 14), (3, 12, 13), (7, 6, 14), (8, 28, 29), (17, 23, 22), (18, 19, 21), (1, 19, 18), (7, 17, 16), (9, 21, 19), (3, 16, 22), (5, 18, 20), (10, 20, 21), (27, 29, 28), (25, 31, 30), (4, 27, 26), (0, 26, 28), (2, 13, 31), (2, 25, 24), (11, 29, 27), (6, 24, 30), (24, 27, 26), (2, 25, 26)])
_uv = me_cube_013.uv_layers.new(name='UVMap')
_uv.uv.foreach_set('vector', [0.625, 0.0, 0.375, 0.25, 0.375, 0.0, 0.625, 0.25, 0.625, 0.5, 0.625, 0.5, 0.375, 0.5, 0.625, 0.75, 0.375, 0.75, 0.625, 0.5, 0.625, 0.5, 0.625, 0.5, 0.375, 0.75, 0.375, 0.5, 0.375, 0.5, 0.875, 0.5, 0.625, 0.75, 0.625, 0.5, 0.625, 0.75, 0.375, 1.0, 0.375, 0.75, 0.625, 0.75, 0.375, 0.75, 0.375, 0.75, 0.375, 0.0, 0.625, 0.0, 0.625, 0.0, 0.375, 0.5, 0.375, 0.25, 0.375, 0.25, 0.625, 0.25, 0.375, 0.5, 0.375, 0.25, 0.625, 0.25, 0.375, 0.25, 0.375, 0.25, 0.625, 0.5, 0.375, 0.5, 0.625, 0.5, 0.375, 1.0, 0.375, 0.75, 0.375, 0.75, 0.625, 0.5, 0.875, 0.5, 0.875, 0.5, 0.625, 0.75, 0.875, 0.75, 0.625, 0.75, 0.875, 0.75, 0.625, 0.75, 0.625, 0.75, 0.625, 0.5, 0.875, 0.5, 0.875, 0.5, 0.625, 0.0, 0.625, 0.0, 0.625, 0.0, 0.625, 0.25, 0.625, 0.25, 0.625, 0.25, 0.625, 0.75, 0.625, 0.75, 0.625, 0.75, 0.625, 0.75, 0.625, 1.0, 0.625, 1.0, 0.375, 0.75, 0.125, 0.75, 0.125, 0.75, 0.125, 0.5, 0.375, 0.5, 0.375, 0.5, 0.375, 0.75, 0.125, 0.75, 0.125, 0.75, 0.375, 0.0, 0.375, 0.0, 0.375, 0.0, 0.375, 0.25, 0.375, 0.25, 0.375, 0.25, 0.125, 0.5, 0.375, 0.5, 0.375, 0.5, 0.375, 0.75, 0.375, 0.75, 0.375, 0.75, 0.375, 0.5, 0.375, 0.5, 0.375, 0.5, 0.375, 0.5, 0.125, 0.75, 0.125, 0.5, 0.375, 0.25, 0.375, 0.0, 0.375, 0.0, 0.625, 0.0, 0.625, 0.25, 0.375, 0.25, 0.625, 0.25, 0.625, 0.25, 0.625, 0.5, 0.375, 0.5, 0.625, 0.5, 0.625, 0.75, 0.625, 0.5, 0.625, 0.5, 0.625, 0.5, 0.375, 0.75, 0.375, 0.75, 0.375, 0.5, 0.875, 0.5, 0.875, 0.75, 0.625, 0.75, 0.625, 0.75, 0.625, 1.0, 0.375, 1.0, 0.625, 0.75, 0.625, 0.75, 0.375, 0.75, 0.375, 0.0, 0.375, 0.0, 0.625, 0.0, 0.375, 0.5, 0.375, 0.5, 0.375, 0.25, 0.625, 0.25, 0.625, 0.5, 0.375, 0.5, 0.625, 0.25, 0.625, 0.25, 0.375, 0.25, 0.625, 0.5, 0.375, 0.5, 0.375, 0.5, 0.375, 1.0, 0.375, 1.0, 0.375, 0.75, 0.625, 0.5, 0.625, 0.5, 0.875, 0.5, 0.625, 0.75, 0.875, 0.75, 0.875, 0.75, 0.875, 0.75, 0.875, 0.75, 0.625, 0.75, 0.625, 0.5, 0.625, 0.5, 0.875, 0.5, 0.625, 0.0, 0.625, 0.0, 0.625, 0.0, 0.625, 0.25, 0.625, 0.25, 0.625, 0.25, 0.625, 0.75, 0.625, 0.75, 0.625, 0.75, 0.625, 0.75, 0.625, 0.75, 0.625, 1.0, 0.375, 0.75, 0.375, 0.75, 0.125, 0.75, 0.125, 0.5, 0.125, 0.5, 0.375, 0.5, 0.375, 0.75, 0.375, 0.75, 0.125, 0.75, 0.375, 0.0, 0.375, 0.0, 0.375, 0.0, 0.375, 0.25, 0.375, 0.25, 0.375, 0.25, 0.125, 0.5, 0.125, 0.5, 0.375, 0.5, 0.375, 0.75, 0.375, 0.75, 0.375, 0.75, 0.375, 0.5, 0.375, 0.5, 0.375, 0.5, 0.375, 0.5, 0.375, 0.75, 0.125, 0.75, 0.375, 0.25, 0.375, 0.25, 0.375, 0.0])
me_cube_013.materials.append(mat_material_016)
me_cube_013.use_remesh_fix_poles = True
me_cube_013.use_remesh_preserve_attributes = False
me_cube_013.update()
me_plane_003 = bpy.data.meshes.new('Plane.003')
me_plane_003.from_pydata([(-2.0, -2.0, 0.0), (2.0, -2.0, 0.0), (-2.0, 2.0, 0.0), (2.0, 2.0, 0.0)], [], [(1, 2, 0), (1, 3, 2)])
_uv = me_plane_003.uv_layers.new(name='UVMap')
_uv.uv.foreach_set('vector', [1.0, 0.0, 0.0, 1.0, 0.0, 0.0, 1.0, 0.0, 1.0, 1.0, 0.0, 1.0])
me_plane_003.materials.append(mat_material_017)
me_plane_003.use_remesh_fix_poles = True
me_plane_003.use_remesh_preserve_attributes = False
me_plane_003.update()
me_plane_004 = bpy.data.meshes.new('Plane.004')
me_plane_004.from_pydata([(-2.0, -2.0, 0.0), (2.0, -2.0, 0.0), (-2.0, 2.0, 0.0), (2.0, 2.0, 0.0)], [], [(1, 2, 0), (1, 3, 2)])
_uv = me_plane_004.uv_layers.new(name='UVMap')
_uv.uv.foreach_set('vector', [1.0, 0.0, 0.0, 1.0, 0.0, 0.0, 1.0, 0.0, 1.0, 1.0, 0.0, 1.0])
me_plane_004.materials.append(mat_material_018)
me_plane_004.use_remesh_fix_poles = True
me_plane_004.use_remesh_preserve_attributes = False
me_plane_004.update()
me_cube_015 = bpy.data.meshes.new('Cube.015')
me_cube_015.from_pydata([(-4.259e-08, -0.1146, 0.2413), (-4.259e-08, 0.3542, 0.2413), (2.298e-08, -0.02083, -1.259), (-0.375, -0.02083, 0.2413), (0.375, -0.02083, 0.2413), (0.5625, -0.1146, -0.1337), (0.75, -0.02083, 0.2413), (1.125, -0.3958, 1.179), (0.375, -0.02083, 0.2413), (-0.5625, -0.1146, -0.1337), (-0.75, -0.02083, 0.2413), (-1.125, -0.3958, 1.179), (0.375, -0.02083, 0.2413), (-0.6562, -0.2083, 0.2413), (0.6562, -0.2083, 0.2413), (-9.802e-09, 0.1667, -0.5087), (-0.1875, -0.02083, -0.5087), (0.1875, -0.02083, -0.5087), (-0.1875, 0.1667, 0.2413), (0.1875, 0.1667, 0.2413), (-9.802e-09, -0.06771, -0.5087), (-5.898e-08, 0.1667, 0.6163), (-0.375, -0.02083, 0.2413), (0.375, -0.02083, 0.2413), (-4.259e-08, 0.3542, 0.2413)], [], [(19, 21, 4), (21, 18, 3), (17, 20, 2), (16, 15, 2), (20, 16, 2), (15, 17, 2), (4, 7, 6), (5, 4, 6), (7, 14, 6), (5, 14, 8), (5, 4, 8), (4, 7, 8), (10, 11, 3), (9, 10, 3), (11, 13, 3), (9, 13, 10), (3, 13, 9), (10, 13, 11), (6, 14, 5), (8, 14, 7), (19, 17, 15), (18, 1, 15), (18, 16, 3), (1, 19, 15), (0, 16, 20), (0, 17, 4), (21, 22, 24), (4, 24, 23), (19, 4, 17), (18, 15, 16), (0, 3, 16), (0, 20, 17), (19, 1, 21), (21, 1, 18), (21, 3, 22), (4, 21, 24), (0, 4, 12)])
_uv = me_cube_015.uv_layers.new(name='UVMap')
_uv.uv.foreach_set('vector', [0.05208, 0.8457, 0.05208, 0.858, 0.04591, 0.8457, 0.06043, 0.8592, 0.05353, 0.873, 0.04663, 0.873, 0.05895, 0.8789, 0.03496, 0.8789, 0.05895, 0.8789, 0.03232, 0.8838, 0.05807, 0.8838, 0.03232, 0.8838, 0.03348, 0.8908, 0.06065, 0.8908, 0.03348, 0.8908, 0.05926, 0.899, 0.03491, 0.899, 0.05926, 0.899, 0.05384, 0.8781, 0.05384, 0.8957, 0.03632, 0.8957, 0.03379, 0.878, 0.06107, 0.878, 0.03379, 0.9053, 0.03285, 0.8768, 0.04663, 0.8906, 0.06042, 0.8768, 0.06042, 0.9044, 0.04663, 0.8906, 0.03285, 0.9044, 0.0, 0.0, 1.0, 0.0, 1.0, 0.0, 1.0, 0.0, 1.0, 1.0, 1.0, 0.0, 0.05675, 0.8783, 0.05675, 0.9007, 0.03437, 0.9007, 0.03639, 0.8832, 0.05752, 0.8832, 0.03639, 0.9043, 0.05654, 0.9025, 0.04663, 0.8926, 0.03672, 0.9025, 0.03672, 0.8827, 0.04663, 0.8926, 0.05654, 0.8827, 0.03672, 0.9025, 0.04663, 0.8926, 0.03672, 0.8827, 0.05654, 0.8827, 0.04663, 0.8926, 0.05654, 0.9025, 0.06042, 0.8768, 0.04663, 0.8906, 0.06042, 0.9044, 0.03285, 0.9044, 0.04663, 0.8906, 0.03285, 0.8768, 0.05208, 0.8457, 0.05208, 0.8457, 0.05825, 0.8457, 0.0054, 0.8905, 0.02654, 0.8905, 0.0054, 0.8905, 0.05353, 0.873, 0.04663, 0.873, 0.04663, 0.873, 0.0265, 0.8895, 0.003241, 0.8895, 0.0265, 0.8895, 0.03284, 0.873, 0.03974, 0.873, 0.03284, 0.873, 0.03358, 0.8457, 0.04591, 0.8457, 0.04591, 0.8457, 0.06043, 0.8592, 0.04663, 0.873, 0.06043, 0.8592, 0.04591, 0.8457, 0.05208, 0.858, 0.04591, 0.8457, 0.05208, 0.8457, 0.04591, 0.8457, 0.05208, 0.8457, 0.05353, 0.873, 0.05353, 0.873, 0.04663, 0.873, 0.03284, 0.873, 0.04663, 0.873, 0.03974, 0.873, 0.03358, 0.8457, 0.03975, 0.8457, 0.04591, 0.8457, 0.05208, 0.8457, 0.05825, 0.8457, 0.05208, 0.858, 0.06043, 0.8592, 0.06043, 0.873, 0.05353, 0.873, 0.06043, 0.8592, 0.04663, 0.873, 0.04663, 0.873, 0.04591, 0.8457, 0.05208, 0.858, 0.05208, 0.858, 0.04147, 0.9485, 0.0538, 0.9485, 0.0538, 0.9485])
_ca = me_cube_015.color_attributes.new('Col', 'BYTE_COLOR', 'CORNER')
_ca.data.foreach_set('color', [1.0, 1.0, 1.0, 1.0, 1.0, 1.0, 1.0, 1.0, 1.0, 1.0, 1.0, 1.0, 1.0, 1.0, 1.0, 1.0, 1.0, 1.0, 1.0, 1.0, 1.0, 1.0, 1.0, 1.0, 1.0, 1.0, 1.0, 1.0, 1.0, 1.0, 1.0, 1.0, 1.0, 1.0, 1.0, 1.0, 1.0, 1.0, 1.0, 1.0, 1.0, 1.0, 1.0, 1.0, 1.0, 1.0, 1.0, 1.0, 1.0, 1.0, 1.0, 1.0, 1.0, 1.0, 1.0, 1.0, 1.0, 1.0, 1.0, 1.0, 1.0, 1.0, 1.0, 1.0, 1.0, 1.0, 1.0, 1.0, 1.0, 1.0, 1.0, 1.0, 1.0, 1.0, 1.0, 1.0, 1.0, 1.0, 1.0, 1.0, 1.0, 1.0, 1.0, 1.0, 1.0, 1.0, 1.0, 1.0, 1.0, 1.0, 1.0, 1.0, 1.0, 1.0, 1.0, 1.0, 1.0, 1.0, 1.0, 1.0, 1.0, 1.0, 1.0, 1.0, 1.0, 1.0, 1.0, 1.0, 1.0, 1.0, 1.0, 1.0, 1.0, 1.0, 1.0, 1.0, 1.0, 1.0, 1.0, 1.0, 1.0, 1.0, 1.0, 1.0, 1.0, 1.0, 1.0, 1.0, 1.0, 1.0, 1.0, 1.0, 1.0, 1.0, 1.0, 1.0, 1.0, 1.0, 1.0, 1.0, 1.0, 1.0, 1.0, 1.0, 1.0, 1.0, 1.0, 1.0, 1.0, 1.0, 1.0, 1.0, 1.0, 1.0, 1.0, 1.0, 1.0, 1.0, 1.0, 1.0, 1.0, 1.0, 1.0, 1.0, 1.0, 1.0, 1.0, 1.0, 1.0, 1.0, 1.0, 1.0, 1.0, 1.0, 1.0, 1.0, 1.0, 1.0, 1.0, 1.0, 1.0, 1.0, 1.0, 1.0, 1.0, 1.0, 1.0, 1.0, 1.0, 1.0, 1.0, 1.0, 1.0, 1.0, 1.0, 1.0, 1.0, 1.0, 1.0, 1.0, 1.0, 1.0, 1.0, 1.0, 1.0, 1.0, 1.0, 1.0, 1.0, 1.0, 1.0, 1.0, 1.0, 1.0, 1.0, 1.0, 1.0, 1.0, 1.0, 1.0, 1.0, 1.0, 1.0, 1.0, 1.0, 1.0, 1.0, 1.0, 1.0, 1.0, 1.0, 1.0, 1.0, 1.0, 1.0, 1.0, 1.0, 1.0, 1.0, 1.0, 1.0, 1.0, 1.0, 1.0, 1.0, 1.0, 1.0, 1.0, 1.0, 1.0, 1.0, 1.0, 1.0, 1.0, 1.0, 1.0, 1.0, 1.0, 1.0, 1.0, 1.0, 1.0, 1.0, 1.0, 1.0, 1.0, 1.0, 1.0, 1.0, 1.0, 1.0, 1.0, 1.0, 1.0, 1.0, 1.0, 1.0, 1.0, 1.0, 1.0, 1.0, 1.0, 1.0, 1.0, 1.0, 1.0, 1.0, 1.0, 1.0, 1.0, 1.0, 1.0, 1.0, 1.0, 1.0, 1.0, 1.0, 1.0, 1.0, 1.0, 1.0, 1.0, 1.0, 1.0, 1.0, 1.0, 1.0, 1.0, 1.0, 1.0, 1.0, 1.0, 1.0, 1.0, 1.0, 1.0, 1.0, 1.0, 1.0, 1.0, 1.0, 1.0, 1.0, 1.0, 1.0, 1.0, 1.0, 1.0, 1.0, 1.0, 1.0, 1.0, 1.0, 1.0, 1.0, 1.0, 1.0, 1.0, 1.0, 1.0, 1.0, 1.0, 1.0, 1.0, 1.0, 1.0, 1.0, 1.0, 1.0, 1.0, 1.0, 1.0, 1.0, 1.0, 1.0, 1.0, 1.0, 1.0, 1.0, 1.0, 1.0, 1.0, 1.0, 1.0, 1.0, 1.0, 1.0, 1.0, 1.0, 1.0, 1.0, 1.0, 1.0, 1.0, 1.0, 1.0, 1.0, 1.0, 1.0, 1.0, 1.0, 1.0, 1.0, 1.0, 1.0, 1.0, 1.0, 1.0, 1.0, 1.0, 1.0, 1.0, 1.0, 1.0, 1.0, 1.0, 1.0, 1.0, 1.0, 1.0, 1.0, 1.0, 1.0, 1.0, 1.0, 1.0, 1.0, 1.0, 1.0, 1.0, 1.0, 1.0, 1.0, 1.0, 1.0, 1.0, 1.0, 1.0, 1.0, 1.0, 1.0, 1.0, 1.0, 1.0, 1.0, 1.0, 1.0, 1.0, 1.0, 1.0, 1.0, 1.0, 1.0, 1.0, 1.0, 1.0, 1.0, 1.0, 1.0, 1.0, 1.0, 1.0, 1.0, 1.0])
me_cube_015.materials.append(mat_material_020)
me_cube_015.use_remesh_fix_poles = True
me_cube_015.use_remesh_preserve_attributes = False
me_cube_015.update()
me_cube_014 = bpy.data.meshes.new('Cube.014')
me_cube_014.from_pydata([(-4.259e-08, -0.1146, 0.2413), (-4.259e-08, 0.3542, 0.2413), (-0.375, -0.02083, 0.2413), (-4.259e-08, -0.02083, 0.2413), (0.375, -0.02083, 0.2413)], [], [(0, 4, 3), (2, 0, 3), (3, 4, 1), (2, 3, 1)])
_uv = me_cube_014.uv_layers.new(name='UVMap')
_uv.uv.foreach_set('vector', [0.04147, 0.9485, 0.0538, 0.9485, 0.04147, 0.9485, 0.05306, 0.9617, 0.03926, 0.9617, 0.03926, 0.9617, 0.04147, 0.9485, 0.0538, 0.9485, 0.04147, 0.9485, 0.05306, 0.9617, 0.03926, 0.9617, 0.05306, 0.9617])
_ca = me_cube_014.color_attributes.new('Col', 'BYTE_COLOR', 'CORNER')
_ca.data.foreach_set('color', [1.0, 1.0, 1.0, 1.0, 1.0, 1.0, 1.0, 1.0, 1.0, 1.0, 1.0, 1.0, 1.0, 1.0, 1.0, 1.0, 1.0, 1.0, 1.0, 1.0, 1.0, 1.0, 1.0, 1.0, 1.0, 1.0, 1.0, 1.0, 1.0, 1.0, 1.0, 1.0, 1.0, 1.0, 1.0, 1.0, 1.0, 1.0, 1.0, 1.0, 1.0, 1.0, 1.0, 1.0, 1.0, 1.0, 1.0, 1.0])
me_cube_014.materials.append(mat_material_019)
me_cube_014.use_remesh_fix_poles = True
me_cube_014.use_remesh_preserve_attributes = False
me_cube_014.update()
me_plane_005 = bpy.data.meshes.new('Plane.005')
me_plane_005.from_pydata([(-2.0, -2.0, 0.0), (2.0, -2.0, 0.0), (-2.0, 2.0, 0.0), (2.0, 2.0, 0.0)], [], [(1, 2, 0), (1, 3, 2)])
_uv = me_plane_005.uv_layers.new(name='UVMap')
_uv.uv.foreach_set('vector', [1.0, 0.0, 0.0, 1.0, 0.0, 0.0, 1.0, 0.0, 1.0, 1.0, 0.0, 1.0])
me_plane_005.materials.append(mat_material_021)
me_plane_005.use_remesh_fix_poles = True
me_plane_005.use_remesh_preserve_attributes = False
me_plane_005.update()
me_cube_017 = bpy.data.meshes.new('Cube.017')
me_cube_017.from_pydata([(-1.0, 1.0, 1.0), (-1.0, 1.0, -1.0), (-1.0, -1.0, 1.0), (-1.0, -1.0, -1.0), (1.0, 1.0, 1.0), (1.0, 1.0, -1.0), (1.0, -1.0, 1.0), (1.0, -1.0, -1.0), (-0.6648, 0.6648, -0.75), (-0.6648, -0.6648, -0.75), (0.6648, -0.6648, -0.75), (0.6648, 0.6648, -0.75)], [], [(0, 1, 3, 2), (2, 3, 7, 6), (6, 7, 5, 4), (4, 5, 1, 0), (2, 6, 4, 0), (3, 1, 8, 9), (1, 5, 11, 8), (7, 3, 9, 10), (5, 7, 10, 11)])
_uv = me_cube_017.uv_layers.new(name='UVMap')
_uv.uv.foreach_set('vector', [0.01298, 0.94, 0.01948, 0.94, 0.01948, 0.9465, 0.01298, 0.9465, 0.01298, 0.9465, 0.01948, 0.9465, 0.01948, 0.953, 0.01298, 0.953, 0.01298, 0.953, 0.01948, 0.953, 0.01948, 0.9595, 0.01298, 0.9595, 0.01298, 0.9595, 0.01948, 0.9595, 0.01948, 0.966, 0.01298, 0.966, 0.006483, 0.953, 0.01298, 0.953, 0.01298, 0.9595, 0.006483, 0.9595, 0.01948, 0.9465, 0.01948, 0.94, 0.01948, 0.94, 0.01948, 0.9465, 0.01948, 0.966, 0.01948, 0.9595, 0.01948, 0.9595, 0.01948, 0.966, 0.01948, 0.953, 0.01948, 0.9465, 0.01948, 0.9465, 0.01948, 0.953, 0.01948, 0.9595, 0.01948, 0.953, 0.01948, 0.953, 0.01948, 0.9595])
me_cube_017.materials.append(mat_material_023)
me_cube_017.use_remesh_fix_poles = True
me_cube_017.use_remesh_preserve_attributes = False
me_cube_017.update()
me_plane_006 = bpy.data.meshes.new('Plane.006')
me_plane_006.from_pydata([(-0.6648, 0.6648, -0.75), (0.6648, 0.6648, -0.75), (-0.6648, -0.6648, -0.75), (0.6648, -0.6648, -0.75)], [], [(0, 1, 3, 2)])
_uv = me_plane_006.uv_layers.new(name='UVMap')
_uv.uv.foreach_set('vector', [0.0, 0.0, 1.0, 0.0, 1.0, 1.0, 0.0, 1.0])
me_plane_006.materials.append(mat_material_022)
me_plane_006.use_remesh_fix_poles = True
me_plane_006.use_remesh_preserve_attributes = False
me_plane_006.update()
me_cube_018 = bpy.data.meshes.new('Cube.018')
me_cube_018.from_pydata([(-0.125, 0.2246, -0.125), (-0.5, 2.186e-08, -0.5), (-0.125, 0.2246, 0.125), (-0.5, -2.186e-08, 0.5), (0.125, 0.2246, -0.125), (0.5, 2.186e-08, -0.5), (0.125, 0.2246, 0.125), (0.5, -2.186e-08, 0.5), (-0.125, 0.7304, 0.125), (-0.125, 0.7304, -0.125), (0.125, 0.7304, 0.125), (0.125, 0.7304, -0.125), (-1.0, 1.08, 1.0), (-1.0, 1.08, -1.0), (1.0, 1.08, 1.0), (1.0, 1.08, -1.0), (-0.5, 1.719, 0.5), (-0.5, 1.719, -0.5), (0.5, 1.719, 0.5), (0.5, 1.719, -0.5), (0.0, 2.841, 1.616e-07)], [], [(1, 2, 0), (3, 6, 2), (7, 4, 6), (5, 0, 4), (0, 11, 4), (8, 13, 9), (6, 8, 2), (2, 9, 0), (4, 10, 6), (15, 18, 14), (11, 13, 15), (8, 14, 12), (11, 14, 10), (18, 19, 20), (12, 17, 13), (13, 19, 15), (12, 18, 16), (17, 16, 20), (19, 17, 20), (16, 18, 20), (1, 3, 2), (3, 7, 6), (7, 5, 4), (5, 1, 0), (0, 9, 11), (8, 12, 13), (6, 10, 8), (2, 8, 9), (4, 11, 10), (15, 19, 18), (11, 9, 13), (8, 10, 14), (11, 15, 14), (12, 16, 17), (13, 17, 19), (12, 14, 18)])
_uv = me_cube_018.uv_layers.new(name='UVMap')
_uv.uv.foreach_set('vector', [0.625, 0.0, 0.375, 0.25, 0.375, 0.0, 0.625, 0.25, 0.375, 0.5, 0.375, 0.25, 0.625, 0.5, 0.375, 0.75, 0.375, 0.5, 0.625, 0.75, 0.375, 1.0, 0.375, 0.75, 0.375, 1.0, 0.375, 0.75, 0.375, 0.75, 0.375, 0.25, 0.375, 0.0, 0.375, 0.0, 0.375, 0.5, 0.375, 0.25, 0.375, 0.25, 0.375, 0.25, 0.375, 0.0, 0.375, 0.0, 0.375, 0.75, 0.375, 0.5, 0.375, 0.5, 0.375, 0.75, 0.375, 0.5, 0.375, 0.5, 0.375, 0.75, 0.375, 1.0, 0.375, 0.75, 0.375, 0.25, 0.375, 0.5, 0.375, 0.25, 0.375, 0.75, 0.375, 0.5, 0.375, 0.5, 0.375, 0.5, 0.375, 0.75, 0.375, 0.5, 0.375, 0.25, 0.375, 0.0, 0.375, 0.0, 0.375, 1.0, 0.375, 0.75, 0.375, 0.75, 0.375, 0.25, 0.375, 0.5, 0.375, 0.25, 0.375, 0.0, 0.375, 0.25, 0.375, 0.0, 0.375, 0.75, 0.375, 1.0, 0.375, 0.75, 0.375, 0.25, 0.375, 0.5, 0.375, 0.25, 0.625, 0.0, 0.625, 0.25, 0.375, 0.25, 0.625, 0.25, 0.625, 0.5, 0.375, 0.5, 0.625, 0.5, 0.625, 0.75, 0.375, 0.75, 0.625, 0.75, 0.625, 1.0, 0.375, 1.0, 0.375, 1.0, 0.375, 1.0, 0.375, 0.75, 0.375, 0.25, 0.375, 0.25, 0.375, 0.0, 0.375, 0.5, 0.375, 0.5, 0.375, 0.25, 0.375, 0.25, 0.375, 0.25, 0.375, 0.0, 0.375, 0.75, 0.375, 0.75, 0.375, 0.5, 0.375, 0.75, 0.375, 0.75, 0.375, 0.5, 0.375, 0.75, 0.375, 1.0, 0.375, 1.0, 0.375, 0.25, 0.375, 0.5, 0.375, 0.5, 0.375, 0.75, 0.375, 0.75, 0.375, 0.5, 0.375, 0.25, 0.375, 0.25, 0.375, 0.0, 0.375, 1.0, 0.375, 1.0, 0.375, 0.75, 0.375, 0.25, 0.375, 0.5, 0.375, 0.5])
me_cube_018.materials.append(mat_material_024)
me_cube_018.use_remesh_fix_poles = True
me_cube_018.use_remesh_preserve_attributes = False
me_cube_018.update()
me_cube_028 = bpy.data.meshes.new('Cube.028')
me_cube_028.from_pydata([(-3.0, -101.0, 3.0), (-1.5, 15.0, 1.5), (-3.0, -101.0, -3.0), (-1.5, 15.0, -1.5), (3.0, -101.0, 3.0), (1.5, 15.0, 1.5), (3.0, -101.0, -3.0), (1.5, 15.0, -1.5), (-1.5, -99.0, 1.5), (-1.5, -99.0, -1.5), (1.5, -99.0, -1.5), (1.5, -99.0, 1.5), (-1.5, 12.0, 1.5), (1.5, 12.0, 1.5), (1.5, 12.0, -1.5), (-1.5, 12.0, -1.5)], [], [(10, 2, 9), (11, 6, 10), (8, 4, 11), (12, 9, 8), (3, 5, 7), (14, 9, 15), (13, 10, 14), (12, 11, 13), (3, 1, 5), (9, 0, 8), (7, 14, 15, 3), (3, 15, 12, 1), (5, 13, 14, 7), (10, 6, 2), (11, 4, 6), (8, 0, 4), (12, 15, 9), (14, 10, 9), (13, 11, 10), (12, 8, 11), (9, 2, 0), (1, 12, 13, 5)])
_uv = me_cube_028.uv_layers.new(name='UVMap')
_uv.uv.foreach_set('vector', [0.1094, 0.8594, 0.07812, 0.7969, 0.1094, 0.7969, 0.1094, 0.9219, 0.07812, 0.8594, 0.1094, 0.8594, 0.1094, 0.9844, 0.07812, 0.9219, 0.1094, 0.9219, 0.125, 0.7344, 0.1094, 0.7969, 0.1094, 0.7344, 0.2031, 0.8594, 0.1406, 0.9219, 0.1406, 0.8594, 0.125, 0.8594, 0.1094, 0.7969, 0.125, 0.7969, 0.125, 0.9219, 0.1094, 0.8594, 0.125, 0.8594, 0.125, 0.9844, 0.1094, 0.9219, 0.125, 0.9219, 0.2031, 0.8594, 0.2031, 0.9219, 0.1406, 0.9219, 0.1094, 0.7969, 0.07812, 0.7344, 0.1094, 0.7344, 0.25, 0.75, 0.25, 0.25, 0.75, 0.25, 0.75, 0.75, 0.25, 0.75, 0.25, 0.25, 0.75, 0.25, 0.75, 0.75, 0.25, 0.75, 0.25, 0.25, 0.75, 0.25, 0.75, 0.75, 0.1094, 0.8594, 0.07812, 0.8594, 0.07812, 0.7969, 0.1094, 0.9219, 0.07812, 0.9219, 0.07812, 0.8594, 0.1094, 0.9844, 0.07812, 0.9844, 0.07812, 0.9219, 0.125, 0.7344, 0.125, 0.7969, 0.1094, 0.7969, 0.125, 0.8594, 0.1094, 0.8594, 0.1094, 0.7969, 0.125, 0.9219, 0.1094, 0.9219, 0.1094, 0.8594, 0.125, 0.9844, 0.1094, 0.9844, 0.1094, 0.9219, 0.1094, 0.7969, 0.07812, 0.7969, 0.07812, 0.7344, 0.25, 0.75, 0.25, 0.25, 0.75, 0.25, 0.75, 0.75])
me_cube_028.materials.append(mat_material_034)
me_cube_028.use_remesh_fix_poles = True
me_cube_028.use_remesh_preserve_attributes = False
me_cube_028.update()
me_cube_027 = bpy.data.meshes.new('Cube.027')
me_cube_027.from_pydata([(1.25, 15.0, 1.5), (1.25, 15.25, 1.5), (1.25, 15.0, 1.25), (1.25, 15.25, 1.25), (1.5, 15.0, 1.5), (1.5, 15.25, 1.5), (1.5, 15.0, 1.25), (1.5, 15.25, 1.25)], [], [(1, 2, 0), (3, 6, 2), (7, 4, 6), (5, 0, 4), (3, 5, 7), (1, 3, 2), (3, 7, 6), (7, 5, 4), (5, 1, 0), (3, 1, 5)])
_uv = me_cube_027.uv_layers.new(name='UVMap')
_uv.uv.foreach_set('vector', [0.625, 0.0, 0.375, 0.25, 0.375, 0.0, 0.625, 0.25, 0.375, 0.5, 0.375, 0.25, 0.625, 0.5, 0.375, 0.75, 0.375, 0.5, 0.625, 0.75, 0.375, 1.0, 0.375, 0.75, 0.875, 0.5, 0.625, 0.75, 0.625, 0.5, 0.625, 0.0, 0.625, 0.25, 0.375, 0.25, 0.625, 0.25, 0.625, 0.5, 0.375, 0.5, 0.625, 0.5, 0.625, 0.75, 0.375, 0.75, 0.625, 0.75, 0.625, 1.0, 0.375, 1.0, 0.875, 0.5, 0.875, 0.75, 0.625, 0.75])
me_cube_027.materials.append(mat_material_033)
me_cube_027.use_remesh_fix_poles = True
me_cube_027.use_remesh_preserve_attributes = False
me_cube_027.update()
me_cube_026 = bpy.data.meshes.new('Cube.026')
me_cube_026.from_pydata([(1.25, 15.0, -1.25), (1.25, 15.25, -1.25), (1.25, 15.0, -1.5), (1.25, 15.25, -1.5), (1.5, 15.0, -1.25), (1.5, 15.25, -1.25), (1.5, 15.0, -1.5), (1.5, 15.25, -1.5)], [], [(1, 2, 0), (3, 6, 2), (7, 4, 6), (5, 0, 4), (3, 5, 7), (1, 3, 2), (3, 7, 6), (7, 5, 4), (5, 1, 0), (3, 1, 5)])
_uv = me_cube_026.uv_layers.new(name='UVMap')
_uv.uv.foreach_set('vector', [0.625, 0.0, 0.375, 0.25, 0.375, 0.0, 0.625, 0.25, 0.375, 0.5, 0.375, 0.25, 0.625, 0.5, 0.375, 0.75, 0.375, 0.5, 0.625, 0.75, 0.375, 1.0, 0.375, 0.75, 0.875, 0.5, 0.625, 0.75, 0.625, 0.5, 0.625, 0.0, 0.625, 0.25, 0.375, 0.25, 0.625, 0.25, 0.625, 0.5, 0.375, 0.5, 0.625, 0.5, 0.625, 0.75, 0.375, 0.75, 0.625, 0.75, 0.625, 1.0, 0.375, 1.0, 0.875, 0.5, 0.875, 0.75, 0.625, 0.75])
me_cube_026.materials.append(mat_material_032)
me_cube_026.use_remesh_fix_poles = True
me_cube_026.use_remesh_preserve_attributes = False
me_cube_026.update()
me_cube_025 = bpy.data.meshes.new('Cube.025')
me_cube_025.from_pydata([(-1.5, 15.0, -1.25), (-1.5, 15.25, -1.25), (-1.5, 15.0, -1.5), (-1.5, 15.25, -1.5), (-1.25, 15.0, -1.25), (-1.25, 15.25, -1.25), (-1.25, 15.0, -1.5), (-1.25, 15.25, -1.5)], [], [(1, 2, 0), (3, 6, 2), (7, 4, 6), (5, 0, 4), (3, 5, 7), (1, 3, 2), (3, 7, 6), (7, 5, 4), (5, 1, 0), (3, 1, 5)])
_uv = me_cube_025.uv_layers.new(name='UVMap')
_uv.uv.foreach_set('vector', [0.625, 0.0, 0.375, 0.25, 0.375, 0.0, 0.625, 0.25, 0.375, 0.5, 0.375, 0.25, 0.625, 0.5, 0.375, 0.75, 0.375, 0.5, 0.625, 0.75, 0.375, 1.0, 0.375, 0.75, 0.875, 0.5, 0.625, 0.75, 0.625, 0.5, 0.625, 0.0, 0.625, 0.25, 0.375, 0.25, 0.625, 0.25, 0.625, 0.5, 0.375, 0.5, 0.625, 0.5, 0.625, 0.75, 0.375, 0.75, 0.625, 0.75, 0.625, 1.0, 0.375, 1.0, 0.875, 0.5, 0.875, 0.75, 0.625, 0.75])
me_cube_025.materials.append(mat_material_031)
me_cube_025.use_remesh_fix_poles = True
me_cube_025.use_remesh_preserve_attributes = False
me_cube_025.update()
me_cube_024 = bpy.data.meshes.new('Cube.024')
me_cube_024.from_pydata([(-1.5, 15.0, 1.5), (-1.5, 15.25, 1.5), (-1.5, 15.0, 1.25), (-1.5, 15.25, 1.25), (-1.25, 15.0, 1.5), (-1.25, 15.25, 1.5), (-1.25, 15.0, 1.25), (-1.25, 15.25, 1.25)], [], [(1, 2, 0), (3, 6, 2), (7, 4, 6), (5, 0, 4), (3, 5, 7), (1, 3, 2), (3, 7, 6), (7, 5, 4), (5, 1, 0), (3, 1, 5)])
_uv = me_cube_024.uv_layers.new(name='UVMap')
_uv.uv.foreach_set('vector', [0.625, 0.0, 0.375, 0.25, 0.375, 0.0, 0.625, 0.25, 0.375, 0.5, 0.375, 0.25, 0.625, 0.5, 0.375, 0.75, 0.375, 0.5, 0.625, 0.75, 0.375, 1.0, 0.375, 0.75, 0.875, 0.5, 0.625, 0.75, 0.625, 0.5, 0.625, 0.0, 0.625, 0.25, 0.375, 0.25, 0.625, 0.25, 0.625, 0.5, 0.375, 0.5, 0.625, 0.5, 0.625, 0.75, 0.375, 0.75, 0.625, 0.75, 0.625, 1.0, 0.375, 1.0, 0.875, 0.5, 0.875, 0.75, 0.625, 0.75])
me_cube_024.materials.append(mat_material_030)
me_cube_024.use_remesh_fix_poles = True
me_cube_024.use_remesh_preserve_attributes = False
me_cube_024.update()

# ---- objects
ob_floor = bpy.data.objects.new('floor', me_plane)
ob_cube = bpy.data.objects.new('Cube', me_cube)
ob_ring01 = bpy.data.objects.new('ring01', me_circle)
ob_ringplanehealth = bpy.data.objects.new('ringPlaneHealth', me_plane_001)
ob_ringplanefz = bpy.data.objects.new('ringPlaneFz', me_plane_002)
ob_ring02 = bpy.data.objects.new('ring02', me_circle_001)
ob_arwing = bpy.data.objects.new('arwing', me_cube_002)
ob_ray = bpy.data.objects.new('ray', me_cube_003)
ob_arwingback = bpy.data.objects.new('arwingBack', me_cube_001)
ob_tower_002 = bpy.data.objects.new('tower.002', me_cube_004)
ob_towersignal01_002 = bpy.data.objects.new('towerSignal01.002', me_cube_006)
ob_towersignal02_002 = bpy.data.objects.new('towerSignal02.002', me_cube_007)
ob_towersignal03_002 = bpy.data.objects.new('towerSignal03.002', me_cube_008)
ob_towersignal04_002 = bpy.data.objects.new('towerSignal04.002', me_cube_009)
ob_house01 = bpy.data.objects.new('house01', me_cube_010)
ob_heich01 = bpy.data.objects.new('heich01', me_cube_011)
ob_heich02 = bpy.data.objects.new('heich02', me_cube_012)
ob_heich03 = bpy.data.objects.new('heich03', me_cube_013)
ob_spacejunk01 = bpy.data.objects.new('spacejunk01', me_plane_003)
ob_spacejunk02 = bpy.data.objects.new('spacejunk02', me_plane_004)
ob_arwingenemy = bpy.data.objects.new('arwingEnemy', me_cube_015)
ob_arwingenemyback = bpy.data.objects.new('arwingEnemyBack', me_cube_014)
ob_explosion01 = bpy.data.objects.new('explosion01', me_plane_005)
ob_turret = bpy.data.objects.new('turret', me_cube_017)
ob_turretface = bpy.data.objects.new('turretFace', me_plane_006)
ob_tree01 = bpy.data.objects.new('tree01', me_cube_018)
ob_tower = bpy.data.objects.new('tower', me_cube_028)
ob_towersignal01 = bpy.data.objects.new('towerSignal01', me_cube_027)
ob_towersignal02 = bpy.data.objects.new('towerSignal02', me_cube_026)
ob_towersignal03 = bpy.data.objects.new('towerSignal03', me_cube_025)
ob_towersignal04 = bpy.data.objects.new('towerSignal04', me_cube_024)

# ---- transforms, parenting, visibility, modifiers, constraints
ob_floor.location = (0.0, 0.0, 0.0)
ob_cube.location = (0.0, 0.0, 0.0)
ob_cube.lock_rotations_4d = False
ob_cube.empty_display_type = 'ARROWS'
ob_cube.lineart.crease_threshold = 0.0
ob_ring01.location = (0.0, 0.0, 0.0)
ob_ringplanehealth.location = (0.0, 0.0, 0.0)
ob_ringplanefz.location = (0.0, 0.0, 0.0)
ob_ring02.location = (0.0, 0.0, 0.0)
ob_arwing.location = (0.0, 0.0, 0.0)
ob_ray.location = (-3.969e-09, -1.346e-10, -2.235e-08)
ob_arwingback.location = (0.0, 0.0, 0.0)
ob_tower_002.location = (0.0, 0.0, 0.0)
ob_towersignal01_002.location = (0.0, 0.0, 0.0)
ob_towersignal02_002.location = (0.0, 0.0, 0.0)
ob_towersignal03_002.location = (0.0, 0.0, 0.0)
ob_towersignal04_002.location = (0.0, 0.0, 0.0)
ob_house01.location = (0.0, 0.0, 0.0)
ob_heich01.location = (0.0, 0.0, 0.0)
ob_heich02.location = (0.0, 0.0, 0.0)
ob_heich03.location = (0.0, 0.0, 0.0)
ob_spacejunk01.location = (0.0, 0.0, 0.0)
ob_spacejunk02.location = (0.0, 0.0, 0.0)
ob_arwingenemy.location = (0.0, 0.0, 0.0)
ob_arwingenemyback.location = (0.0, 0.0, 0.0)
ob_explosion01.location = (0.0, 0.0, 0.0)
ob_turret.location = (0.0, 0.0, 0.0)
ob_turretface.location = (0.0, 0.0, 0.0)
ob_tree01.location = (0.0, 0.0, 0.0)
ob_tower.location = (0.0, 0.0, 0.0)
ob_towersignal01.location = (0.0, 0.0, 0.0)
ob_towersignal02.location = (0.0, 0.0, 0.0)
ob_towersignal03.location = (0.0, 0.0, 0.0)
ob_towersignal04.location = (0.0, 0.0, 0.0)

# ---- collection membership
scene.collection.objects.link(ob_floor)
col_collection.objects.link(ob_cube)
col_ring.objects.link(ob_ring01)
col_ring.objects.link(ob_ringplanehealth)
col_ring.objects.link(ob_ringplanefz)
col_ring.objects.link(ob_ring02)
col_arwing.objects.link(ob_arwing)
col_arwing.objects.link(ob_ray)
col_arwing.objects.link(ob_arwingback)
col_obstaclestower01.objects.link(ob_tower_002)
col_obstaclestower01.objects.link(ob_towersignal01_002)
col_obstaclestower01.objects.link(ob_towersignal02_002)
col_obstaclestower01.objects.link(ob_towersignal03_002)
col_obstaclestower01.objects.link(ob_towersignal04_002)
col_obstacles.objects.link(ob_house01)
col_obstacles.objects.link(ob_heich01)
col_obstacles.objects.link(ob_heich02)
col_obstacles.objects.link(ob_heich03)
col_spacejunk.objects.link(ob_spacejunk01)
col_spacejunk.objects.link(ob_spacejunk02)
col_arwingenemy.objects.link(ob_arwingenemy)
col_arwingenemy.objects.link(ob_arwingenemyback)
col_explosions.objects.link(ob_explosion01)
col_turret.objects.link(ob_turret)
col_turret.objects.link(ob_turretface)
col_misc.objects.link(ob_tree01)
col_towertall.objects.link(ob_tower)
col_towertall.objects.link(ob_towersignal01)
col_towertall.objects.link(ob_towersignal02)
col_towertall.objects.link(ob_towersignal03)
col_towertall.objects.link(ob_towersignal04)

# ---- scene / render settings (as saved in the file)
scene.frame_start = 1; scene.frame_end = 250; scene.frame_set(196)
scene.render.engine = 'BLENDER_EEVEE_NEXT'
scene.cycles.use_denoising = False
scene.cycles.samples = 128
scene.cycles.sampling_pattern = 'TABULATED_SOBOL'
scene.cycles.use_adaptive_sampling = False
scene.cycles.use_light_tree = False
scene.view_settings.view_transform = 'Filmic'
bpy.context.view_layer.update()

# ---- added for rendering (the .blend has no active camera and no usable light): camera, sun
cam_auto = bpy.data.cameras.new('AutoCamera')
cam_auto.lens = 50.0
cam_auto.sensor_width = 36.0
cam_auto.clip_end = 2972.6
ob_auto_camera = bpy.data.objects.new('AutoCamera', cam_auto)
scene.collection.objects.link(ob_auto_camera)
ob_auto_camera.location = (169.379, -246.13, 135.504)
ob_auto_camera.rotation_euler = (1.09748, -7.21219e-08, 0.694738)
scene.camera = ob_auto_camera
light_auto_sun = bpy.data.lights.new('AutoSun', 'SUN')
light_auto_sun.energy = 3.0
light_auto_sun.angle = 0.0523599
ob_auto_sun = bpy.data.objects.new('AutoSun', light_auto_sun)
scene.collection.objects.link(ob_auto_sun)
ob_auto_sun.rotation_euler = (0.872665, 0.174533, 0.523599)
bpy.context.view_layer.update()
